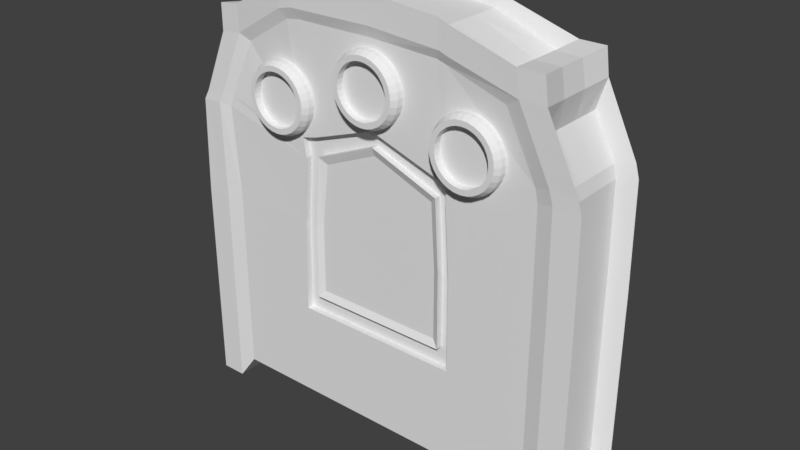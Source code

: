 # Source: ak_door.blend  (saved by Blender 2.78.0; exported with 4.5.12 LTS)
import bpy
from mathutils import Matrix  # noqa: F401  (used for matrix-valued properties, if any)

bpy.ops.wm.read_factory_settings(use_empty=True)
scene = bpy.context.scene
scene.name = 'Scene'

# ---- collections
col_collection_1 = bpy.data.collections.new('Collection 1'); scene.collection.children.link(col_collection_1)

# ---- materials (node trees are filled in below, after node groups)
mat_material_001 = bpy.data.materials.new('Material.001')
mat_material_001.alpha_threshold = 0.0
mat_material_001.use_transparent_shadow = False
mat_material_001.roughness = 0.5
mat_material_002 = bpy.data.materials.new('Material.002')
mat_material_002.alpha_threshold = 0.0
mat_material_002.use_transparent_shadow = False
mat_material_002.roughness = 0.5

# ---- material node trees

# ---- world
world_world = bpy.data.worlds.new('World'); scene.world = world_world
world_world.color = (0.05088, 0.05088, 0.05088)
world_world.use_sun_shadow = False
world_world.sun_shadow_jitter_overblur = 0.0
world_world.cycles.sampling_method = 'MANUAL'

# ---- meshes
me_cylinder = bpy.data.meshes.new('Cylinder')
me_cylinder.from_pydata([(296.6, 14.73, 45.33), (296.6, 5.502, 100.0), (316.1, 12.81, 45.33), (314.3, 3.758, 100.0), (334.8, 7.12, 45.33), (331.3, -1.407, 100.0), (352.1, -2.121, 45.33), (347.0, -9.795, 100.0), (367.3, -14.56, 45.33), (360.8, -21.08, 100.0), (379.7, -29.71, 45.33), (372.0, -34.84, 100.0), (389.0, -47.0, 45.33), (380.4, -50.53, 100.0), (394.7, -65.76, 45.33), (385.6, -67.56, 100.0), (396.6, -85.27, 45.33), (387.3, -85.27, 100.0), (394.7, -104.8, 45.33), (385.6, -103.0, 100.0), (389.0, -123.5, 45.33), (380.4, -120.0, 100.0), (379.7, -140.8, 45.33), (372.0, -135.7, 100.0), (367.3, -156.0, 45.33), (360.8, -149.5, 100.0), (352.1, -168.4, 45.33), (347.0, -160.7, 100.0), (334.8, -177.7, 45.33), (331.3, -169.1, 100.0), (316.1, -183.3, 45.33), (314.3, -174.3, 100.0), (296.6, -185.3, 45.33), (296.6, -176.0, 100.0), (277.1, -183.3, 45.33), (278.9, -174.3, 100.0), (258.3, -177.7, 45.33), (261.8, -169.1, 100.0), (241.0, -168.4, 45.33), (246.1, -160.7, 100.0), (225.9, -156.0, 45.33), (232.4, -149.5, 100.0), (213.4, -140.8, 45.33), (221.1, -135.7, 100.0), (204.2, -123.5, 45.33), (212.7, -120.0, 100.0), (198.5, -104.8, 45.33), (207.5, -103.0, 100.0), (196.6, -85.27, 45.33), (205.8, -85.27, 100.0), (198.5, -65.76, 45.33), (207.5, -67.56, 100.0), (204.2, -47.0, 45.33), (212.7, -50.53, 100.0), (213.4, -29.71, 45.33), (221.1, -34.84, 100.0), (225.9, -14.56, 45.33), (232.4, -21.08, 100.0), (241.0, -2.121, 45.33), (246.1, -9.795, 100.0), (258.3, 7.12, 45.33), (261.8, -1.407, 100.0), (277.1, 12.81, 45.33), (278.9, 3.758, 100.0), (296.6, 14.73, 82.44), (316.1, 12.81, 82.44), (334.8, 7.12, 82.44), (352.1, -2.121, 82.44), (367.3, -14.56, 82.44), (379.7, -29.71, 82.44), (389.0, -47.0, 82.44), (394.7, -65.76, 82.44), (396.6, -85.27, 82.44), (394.7, -104.8, 82.44), (389.0, -123.5, 82.44), (379.7, -140.8, 82.44), (367.3, -156.0, 82.44), (352.1, -168.4, 82.44), (334.8, -177.7, 82.44), (316.1, -183.3, 82.44), (296.6, -185.3, 82.44), (277.1, -183.3, 82.44), (258.3, -177.7, 82.44), (241.0, -168.4, 82.44), (225.9, -156.0, 82.44), (213.4, -140.8, 82.44), (204.2, -123.5, 82.44), (198.5, -104.8, 82.44), (196.6, -85.27, 82.44), (198.5, -65.76, 82.44), (204.2, -47.0, 82.44), (213.4, -29.71, 82.44), (225.9, -14.56, 82.44), (241.0, -2.121, 82.44), (258.3, 7.12, 82.44), (277.1, 12.81, 82.44), (311.4, -10.91, 100.0), (296.6, -9.453, 100.0), (325.6, -15.22, 100.0), (338.7, -22.23, 100.0), (350.2, -31.66, 100.0), (359.6, -43.15, 100.0), (366.6, -56.25, 100.0), (370.9, -70.48, 100.0), (372.4, -85.27, 100.0), (370.9, -100.1, 100.0), (366.6, -114.3, 100.0), (359.6, -127.4, 100.0), (350.2, -138.9, 100.0), (338.7, -148.3, 100.0), (325.6, -155.3, 100.0), (311.4, -159.6, 100.0), (296.6, -161.1, 100.0), (281.8, -159.6, 100.0), (267.6, -155.3, 100.0), (254.5, -148.3, 100.0), (243.0, -138.9, 100.0), (233.5, -127.4, 100.0), (226.5, -114.3, 100.0), (222.2, -100.1, 100.0), (220.8, -85.27, 100.0), (222.2, -70.48, 100.0), (226.5, -56.25, 100.0), (233.5, -43.15, 100.0), (243.0, -31.66, 100.0), (254.5, -22.23, 100.0), (267.6, -15.22, 100.0), (281.8, -10.91, 100.0), (311.4, -10.91, 78.03), (296.6, -9.453, 78.03), (325.6, -15.22, 78.03), (338.7, -22.23, 78.03), (350.2, -31.66, 78.03), (359.6, -43.15, 78.03), (366.6, -56.25, 78.03), (370.9, -70.48, 78.03), (372.4, -85.27, 78.03), (370.9, -100.1, 78.03), (366.6, -114.3, 78.03), (359.6, -127.4, 78.03), (350.2, -138.9, 78.03), (338.7, -148.3, 78.03), (325.6, -155.3, 78.03), (311.4, -159.6, 78.03), (296.6, -161.1, 78.03), (281.8, -159.6, 78.03), (267.6, -155.3, 78.03), (254.5, -148.3, 78.03), (243.0, -138.9, 78.03), (233.5, -127.4, 78.03), (226.5, -114.3, 78.03), (222.2, -100.1, 78.03), (220.8, -85.27, 78.03), (222.2, -70.48, 78.03), (226.5, -56.25, 78.03), (233.5, -43.15, 78.03), (243.0, -31.66, 78.03), (254.5, -22.23, 78.03), (267.6, -15.22, 78.03), (281.8, -10.91, 78.03), (-289.6, 9.816, 45.33), (-289.6, 0.5861, 100.0), (-270.1, 7.895, 45.33), (-271.9, -1.158, 100.0), (-251.3, 2.204, 45.33), (-254.8, -6.323, 100.0), (-234.0, -7.037, 45.33), (-239.1, -14.71, 100.0), (-218.9, -19.47, 45.33), (-225.4, -26.0, 100.0), (-206.4, -34.63, 45.33), (-214.1, -39.75, 100.0), (-197.2, -51.92, 45.33), (-205.7, -55.45, 100.0), (-191.5, -70.67, 45.33), (-200.5, -72.48, 100.0), (-189.6, -90.18, 45.33), (-198.8, -90.18, 100.0), (-191.5, -109.7, 45.33), (-200.5, -107.9, 100.0), (-197.2, -128.5, 45.33), (-205.7, -124.9, 100.0), (-206.4, -145.7, 45.33), (-214.1, -140.6, 100.0), (-218.9, -160.9, 45.33), (-225.4, -154.4, 100.0), (-234.0, -173.3, 45.33), (-239.1, -165.7, 100.0), (-251.3, -182.6, 45.33), (-254.8, -174.0, 100.0), (-270.1, -188.3, 45.33), (-271.9, -179.2, 100.0), (-289.6, -190.2, 45.33), (-289.6, -181.0, 100.0), (-309.1, -188.3, 45.33), (-307.3, -179.2, 100.0), (-327.8, -182.6, 45.33), (-324.3, -174.0, 100.0), (-345.1, -173.3, 45.33), (-340.0, -165.7, 100.0), (-360.3, -160.9, 45.33), (-353.8, -154.4, 100.0), (-372.7, -145.7, 45.33), (-365.0, -140.6, 100.0), (-382.0, -128.5, 45.33), (-373.4, -124.9, 100.0), (-387.7, -109.7, 45.33), (-378.6, -107.9, 100.0), (-389.6, -90.18, 45.33), (-380.3, -90.18, 100.0), (-387.7, -70.67, 45.33), (-378.6, -72.48, 100.0), (-382.0, -51.92, 45.33), (-373.4, -55.45, 100.0), (-372.7, -34.63, 45.33), (-365.0, -39.75, 100.0), (-360.3, -19.47, 45.33), (-353.8, -26.0, 100.0), (-345.1, -7.037, 45.33), (-340.0, -14.71, 100.0), (-327.8, 2.204, 45.33), (-324.3, -6.323, 100.0), (-309.1, 7.895, 45.33), (-307.3, -1.158, 100.0), (-289.6, 9.816, 82.44), (-270.1, 7.895, 82.44), (-251.3, 2.204, 82.44), (-234.0, -7.037, 82.44), (-218.9, -19.47, 82.44), (-206.4, -34.63, 82.44), (-197.2, -51.92, 82.44), (-191.5, -70.67, 82.44), (-189.6, -90.18, 82.44), (-191.5, -109.7, 82.44), (-197.2, -128.5, 82.44), (-206.4, -145.7, 82.44), (-218.9, -160.9, 82.44), (-234.0, -173.3, 82.44), (-251.3, -182.6, 82.44), (-270.1, -188.3, 82.44), (-289.6, -190.2, 82.44), (-309.1, -188.3, 82.44), (-327.8, -182.6, 82.44), (-345.1, -173.3, 82.44), (-360.3, -160.9, 82.44), (-372.7, -145.7, 82.44), (-382.0, -128.5, 82.44), (-387.7, -109.7, 82.44), (-389.6, -90.18, 82.44), (-387.7, -70.67, 82.44), (-382.0, -51.92, 82.44), (-372.7, -34.63, 82.44), (-360.3, -19.47, 82.44), (-345.1, -7.037, 82.44), (-327.8, 2.204, 82.44), (-309.1, 7.895, 82.44), (-274.8, -15.83, 100.0), (-289.6, -14.37, 100.0), (-260.6, -20.14, 100.0), (-247.5, -27.15, 100.0), (-236.0, -36.57, 100.0), (-226.5, -48.06, 100.0), (-219.5, -61.17, 100.0), (-215.2, -75.39, 100.0), (-213.8, -90.18, 100.0), (-215.2, -105.0, 100.0), (-219.5, -119.2, 100.0), (-226.5, -132.3, 100.0), (-236.0, -143.8, 100.0), (-247.5, -153.2, 100.0), (-260.6, -160.2, 100.0), (-274.8, -164.5, 100.0), (-289.6, -166.0, 100.0), (-304.4, -164.5, 100.0), (-318.6, -160.2, 100.0), (-331.7, -153.2, 100.0), (-343.2, -143.8, 100.0), (-352.6, -132.3, 100.0), (-359.6, -119.2, 100.0), (-363.9, -105.0, 100.0), (-365.4, -90.18, 100.0), (-363.9, -75.39, 100.0), (-359.6, -61.17, 100.0), (-352.6, -48.06, 100.0), (-343.2, -36.57, 100.0), (-331.7, -27.15, 100.0), (-318.6, -20.14, 100.0), (-304.4, -15.83, 100.0), (-274.8, -15.83, 78.03), (-289.6, -14.37, 78.03), (-260.6, -20.14, 78.03), (-247.5, -27.15, 78.03), (-236.0, -36.57, 78.03), (-226.5, -48.06, 78.03), (-219.5, -61.17, 78.03), (-215.2, -75.39, 78.03), (-213.8, -90.18, 78.03), (-215.2, -105.0, 78.03), (-219.5, -119.2, 78.03), (-226.5, -132.3, 78.03), (-236.0, -143.8, 78.03), (-247.5, -153.2, 78.03), (-260.6, -160.2, 78.03), (-274.8, -164.5, 78.03), (-289.6, -166.0, 78.03), (-304.4, -164.5, 78.03), (-318.6, -160.2, 78.03), (-331.7, -153.2, 78.03), (-343.2, -143.8, 78.03), (-352.6, -132.3, 78.03), (-359.6, -119.2, 78.03), (-363.9, -105.0, 78.03), (-365.4, -90.18, 78.03), (-363.9, -75.39, 78.03), (-359.6, -61.17, 78.03), (-352.6, -48.06, 78.03), (-343.2, -36.57, 78.03), (-331.7, -27.15, 78.03), (-318.6, -20.14, 78.03), (-304.4, -15.83, 78.03), (0.0, 100.0, 45.33), (9.188e-07, 90.77, 100.0), (19.51, 98.08, 45.33), (17.71, 89.03, 100.0), (38.27, 92.39, 45.33), (34.74, 83.86, 100.0), (55.56, 83.15, 45.33), (50.43, 75.47, 100.0), (70.71, 70.71, 45.33), (64.18, 64.18, 100.0), (83.15, 55.56, 45.33), (75.47, 50.43, 100.0), (92.39, 38.27, 45.33), (83.86, 34.74, 100.0), (98.08, 19.51, 45.33), (89.03, 17.71, 100.0), (100.0, 1.39e-05, 45.33), (90.77, 9.34e-06, 100.0), (98.08, -19.51, 45.33), (89.03, -17.71, 100.0), (92.39, -38.27, 45.33), (83.86, -34.74, 100.0), (83.15, -55.56, 45.33), (75.47, -50.43, 100.0), (70.71, -70.71, 45.33), (64.18, -64.18, 100.0), (55.56, -83.15, 45.33), (50.43, -75.47, 100.0), (38.27, -92.39, 45.33), (34.74, -83.86, 100.0), (19.51, -98.08, 45.33), (17.71, -89.03, 100.0), (-3.258e-05, -100.0, 45.33), (-2.866e-05, -90.77, 100.0), (-19.51, -98.08, 45.33), (-17.71, -89.03, 100.0), (-38.27, -92.39, 45.33), (-34.74, -83.86, 100.0), (-55.56, -83.15, 45.33), (-50.43, -75.47, 100.0), (-70.71, -70.71, 45.33), (-64.18, -64.18, 100.0), (-83.15, -55.56, 45.33), (-75.47, -50.43, 100.0), (-92.39, -38.27, 45.33), (-83.86, -34.74, 100.0), (-98.08, -19.51, 45.33), (-89.03, -17.71, 100.0), (-100.0, 0.0001029, 45.33), (-90.77, 9.013e-05, 100.0), (-98.08, 19.51, 45.33), (-89.03, 17.71, 100.0), (-92.39, 38.27, 45.33), (-83.86, 34.74, 100.0), (-83.15, 55.56, 45.33), (-75.47, 50.43, 100.0), (-70.71, 70.71, 45.33), (-64.18, 64.18, 100.0), (-55.56, 83.15, 45.33), (-50.43, 75.47, 100.0), (-38.27, 92.39, 45.33), (-34.74, 83.86, 100.0), (-19.51, 98.08, 45.33), (-17.71, 89.03, 100.0), (0.0, 100.0, 82.44), (19.51, 98.08, 82.44), (38.27, 92.39, 82.44), (55.56, 83.15, 82.44), (70.71, 70.71, 82.44), (83.15, 55.56, 82.44), (92.39, 38.27, 82.44), (98.08, 19.51, 82.44), (100.0, 7.55e-06, 82.44), (98.08, -19.51, 82.44), (92.39, -38.27, 82.44), (83.15, -55.56, 82.44), (70.71, -70.71, 82.44), (55.56, -83.15, 82.44), (38.27, -92.39, 82.44), (19.51, -98.08, 82.44), (-3.258e-05, -100.0, 82.44), (-19.51, -98.08, 82.44), (-38.27, -92.39, 82.44), (-55.56, -83.15, 82.44), (-70.71, -70.71, 82.44), (-83.15, -55.56, 82.44), (-92.39, -38.27, 82.44), (-98.08, -19.51, 82.44), (-100.0, 9.656e-05, 82.44), (-98.08, 19.51, 82.44), (-92.39, 38.27, 82.44), (-83.15, 55.56, 82.44), (-70.71, 70.71, 82.44), (-55.56, 83.15, 82.44), (-38.27, 92.39, 82.44), (-19.51, 98.08, 82.44), (14.79, 74.36, 100.0), (2.26e-06, 75.81, 100.0), (29.01, 70.04, 100.0), (42.12, 63.04, 100.0), (53.61, 53.61, 100.0), (63.04, 42.12, 100.0), (70.04, 29.01, 100.0), (74.36, 14.79, 100.0), (75.81, 1.251e-05, 100.0), (74.36, -14.79, 100.0), (70.04, -29.01, 100.0), (63.04, -42.12, 100.0), (53.61, -53.61, 100.0), (42.12, -63.04, 100.0), (29.01, -70.04, 100.0), (14.79, -74.36, 100.0), (-2.244e-05, -75.81, 100.0), (-14.79, -74.36, 100.0), (-29.01, -70.04, 100.0), (-42.12, -63.04, 100.0), (-53.61, -53.61, 100.0), (-63.04, -42.12, 100.0), (-70.04, -29.01, 100.0), (-74.36, -14.79, 100.0), (-75.81, 8e-05, 100.0), (-74.36, 14.79, 100.0), (-70.04, 29.01, 100.0), (-63.04, 42.12, 100.0), (-53.61, 53.61, 100.0), (-42.12, 63.04, 100.0), (-29.01, 70.04, 100.0), (-14.79, 74.36, 100.0), (14.79, 74.36, 78.03), (2.26e-06, 75.81, 78.03), (29.01, 70.04, 78.03), (42.12, 63.04, 78.03), (53.61, 53.61, 78.03), (63.04, 42.12, 78.03), (70.04, 29.01, 78.03), (74.36, 14.79, 78.03), (75.81, 1.155e-05, 78.03), (74.36, -14.79, 78.03), (70.04, -29.01, 78.03), (63.04, -42.12, 78.03), (53.61, -53.61, 78.03), (42.12, -63.04, 78.03), (29.01, -70.04, 78.03), (14.79, -74.36, 78.03), (-2.244e-05, -75.81, 78.03), (-14.79, -74.36, 78.03), (-29.01, -70.04, 78.03), (-42.12, -63.04, 78.03), (-53.61, -53.61, 78.03), (-63.04, -42.12, 78.03), (-70.04, -29.01, 78.03), (-74.36, -14.79, 78.03), (-75.81, 7.904e-05, 78.03), (-74.36, 14.79, 78.03), (-70.04, 29.01, 78.03), (-63.04, 42.12, 78.03), (-53.61, 53.61, 78.03), (-42.12, 63.04, 78.03), (-29.01, 70.04, 78.03), (-14.79, 74.36, 78.03), (-550.1, -977.3, 62.62), (-550.1, -977.3, -161.2), (550.1, -977.3, 62.62), (550.1, -977.3, -161.2), (483.6, -977.3, -161.2), (-483.6, -977.3, -161.2), (-427.3, 97.42, -175.3), (378.0, 116.7, -152.4), (-483.6, -977.3, 62.62), (483.6, -977.3, 62.62), (378.0, 116.7, 71.51), (-425.6, 97.42, 48.51), (241.8, -977.3, -161.2), (-4.387e-05, -977.3, -161.2), (-241.8, -977.3, -161.2), (-272.3, 188.5, -161.3), (4.387e-05, 195.5, -161.2), (215.2, 175.7, -159.0), (-241.8, -977.3, 62.62), (4.387e-05, -977.3, 62.62), (241.8, -977.3, 62.62), (215.2, 175.7, 64.85), (-4.387e-05, 195.5, 62.62), (-268.6, 188.5, 62.47), (-550.1, -702.2, 62.62), (-550.1, -427.2, 62.62), (-557.7, -173.8, 60.08), (-560.9, -173.8, -163.7), (-550.1, -427.2, -161.2), (-550.1, -702.2, -161.2), (547.4, -154.2, -161.0), (550.1, -427.2, -161.2), (550.1, -702.2, -161.2), (547.4, -154.2, 62.84), (550.1, -427.2, 62.62), (550.1, -702.2, 62.62), (481.2, -153.9, 62.82), (483.6, -427.2, 62.62), (483.6, -702.2, 62.62), (-504.9, -168.0, 61.2), (-483.6, -427.2, 62.62), (-483.6, -702.2, 62.62), (-508.7, -168.0, -162.6), (-483.6, -427.2, -161.2), (-483.6, -702.2, -161.2), (481.2, -153.9, -161.1), (483.6, -427.2, -161.2), (483.6, -702.2, -161.2), (-226.8, -242.6, -160.9), (-239.0, -428.3, -161.2), (-241.8, -702.2, -161.2), (0.1228, -152.9, -161.2), (0.0, -427.2, -161.2), (-2.193e-05, -702.2, -161.2), (228.8, -239.9, -161.2), (240.5, -428.0, -161.2), (241.8, -702.2, -161.2), (228.8, -239.9, 62.62), (240.5, -428.0, 62.62), (241.8, -702.2, 62.62), (0.2752, -153.0, 62.62), (2.193e-05, -702.2, 62.62), (-224.7, -242.6, 62.94), (-239.0, -428.3, 62.62), (-241.8, -702.2, 62.62), (-200.4, -977.3, -161.2), (-229.9, 194.7, -160.5), (-200.4, -977.3, 62.62), (-226.6, 194.7, 63.25), (-200.4, -702.2, 62.62), (-198.3, -428.0, 62.62), (-180.8, -228.8, 62.86), (-200.4, -702.2, -161.2), (-198.3, -428.0, -161.2), (-182.0, -229.0, -161.0), (210.0, -977.3, -161.2), (193.6, 183.2, -159.9), (210.0, -977.3, 62.62), (193.6, 183.2, 64.01), (210.0, -702.2, 62.62), (208.9, -428.0, 62.62), (197.3, -229.3, 62.62), (210.0, -702.2, -161.2), (208.9, -428.0, -161.2), (197.1, -229.4, -161.2), (-550.1, -649.1, 62.62), (-550.1, -649.1, -161.2), (550.1, -649.1, -161.2), (550.1, -649.1, 62.62), (483.6, -649.1, 62.62), (-483.6, -649.1, 62.62), (-483.6, -649.1, -161.2), (483.6, -649.1, -161.2), (-241.8, -649.1, -161.2), (-1.77e-05, -649.1, -161.2), (241.8, -649.1, -161.2), (241.8, -649.1, 62.62), (1.77e-05, -649.1, 62.62), (-241.8, -649.1, 62.62), (-200.4, -649.1, -161.2), (-200.4, -649.1, 62.62), (210.0, -649.1, -161.2), (210.0, -649.1, 62.62), (-545.9, -147.1, 57.73), (-549.2, -147.1, -166.1), (539.2, -117.7, -160.3), (539.2, -117.7, 63.53), (473.3, -117.2, 63.48), (-495.3, -139.1, 59.2), (-499.2, -139.0, -164.6), (473.3, -117.2, -160.4), (-237.0, -187.7, -160.6), (0.02239, -110.0, -161.2), (228.8, -184.9, -161.2), (228.8, -184.9, 62.62), (0.1354, -110.0, 62.62), (-234.1, -187.7, 63.21), (-187.5, -176.2, 63.06), (-189.9, -176.2, -160.7), (197.1, -176.1, 62.62), (197.1, -176.1, -161.2), (0.7043, -177.8, 53.19), (0.2925, -427.0, 53.19), (190.3, -427.6, 53.19), (178.8, -247.6, 53.19), (-180.3, -427.6, 53.19), (-159.3, -247.3, 53.32), (0.2925, -628.7, 53.19), (-181.9, -628.7, 53.19), (191.3, -628.7, 53.19), (228.8, -184.9, 42.75), (228.8, -239.9, 42.75), (240.5, -428.0, 42.75), (241.8, -649.1, 42.75), (241.8, -702.2, 42.75), (0.0894, -110.0, 42.75), (0.2137, -152.9, 42.75), (1.77e-05, -649.1, 42.75), (2.193e-05, -702.2, 42.75), (-235.6, -187.7, 43.38), (-225.8, -242.6, 43.1), (-239.0, -428.3, 42.75), (-241.8, -649.1, 42.75), (-241.8, -702.2, 42.75), (-200.4, -702.2, 42.75), (-198.3, -428.0, 42.75), (-181.1, -229.0, 43.01), (210.0, -702.2, 42.75), (197.1, -229.4, 42.75), (-200.4, -649.1, 42.75), (-188.8, -176.2, 43.23), (208.9, -428.0, 42.75), (210.0, -649.1, 42.75), (197.1, -176.1, 42.75), (-550.1, -977.3, -86.63), (-550.1, -977.3, -12.0), (550.1, -977.3, -12.0), (550.1, -977.3, -86.63), (370.0, 110.8, -77.06), (370.0, 110.8, -2.442), (-420.3, 89.98, -101.8), (-420.4, 89.98, -27.21), (-483.6, -977.3, -86.63), (-483.6, -977.3, -12.0), (483.6, -977.3, -86.63), (483.6, -977.3, -12.0), (-241.8, -977.3, -86.63), (-241.8, -977.3, -12.0), (-1.462e-05, -977.3, -86.63), (1.462e-05, -977.3, -12.0), (241.8, -977.3, -86.63), (241.8, -977.3, -12.0), (212.2, 173.4, -84.13), (212.2, 173.4, -9.51), (1.462e-05, 195.5, -86.63), (-1.462e-05, 195.5, -12.0), (-271.2, 186.9, -86.9), (-271.4, 186.9, -12.28), (550.1, -702.2, -86.63), (550.1, -702.2, -12.0), (550.1, -427.2, -86.63), (550.1, -427.2, -12.0), (546.5, -154.9, -86.32), (546.5, -154.9, -11.7), (-550.1, -702.2, -12.0), (-550.1, -702.2, -86.63), (-550.1, -427.2, -12.0), (-550.1, -427.2, -86.63), (-558.6, -176.7, -14.89), (-558.4, -176.7, -89.52), (-230.0, 194.1, -85.97), (-230.2, 194.1, -11.34), (-200.4, -977.3, -86.63), (-200.4, -977.3, -12.0), (191.2, 181.4, -85.04), (191.2, 181.4, -10.42), (210.0, -977.3, -86.63), (210.0, -977.3, -12.0), (-550.1, -649.1, -12.0), (-550.1, -649.1, -86.63), (550.1, -649.1, -86.63), (550.1, -649.1, -12.0), (537.3, -119.1, -85.55), (537.3, -119.1, -10.93), (-545.8, -151.0, -17.4), (-545.6, -151.0, -92.03), (-472.9, 8.128, 45.62), (-473.8, 8.128, -178.2), (481.9, 1.169, -155.5), (481.9, 1.169, 68.36), (392.6, 56.84, 70.28), (-424.6, 25.95, 48.4), (-426.3, 25.94, -175.4), (392.6, 56.83, -153.6), (-277.2, 117.5, -161.2), (3.462e-05, 124.7, -161.2), (220.9, 109.1, -159.5), (220.9, 109.1, 64.37), (-3.462e-05, 124.7, 62.62), (-273.2, 117.5, 62.58), (-231.1, 123.9, 63.37), (-234.7, 123.9, -160.4), (197.9, 115.6, 63.64), (197.9, 115.6, -160.2), (476.4, -2.927, -80.43), (476.4, -2.927, -5.802), (-466.2, -0.722, -30.32), (-466.2, -0.7221, -104.9), (-603.1, -1046.0, -8.411), (-603.1, -1046.0, 73.4), (-520.4, 35.12, 55.78), (-520.4, 112.7, 55.78), (-512.6, 100.2, -109.6), (-521.1, 112.7, -189.6), (-603.1, -744.3, -172.0), (-603.1, -1046.0, -172.0), (-530.2, -1046.0, -172.0), (421.6, 151.9, -162.9), (494.5, 151.9, -162.9), (603.0, -744.3, -172.0), (603.0, -1046.0, -172.0), (603.0, -1046.0, -90.22), (483.1, 143.5, 1.682), (494.5, 151.9, 82.53), (603.0, -744.3, 73.4), (603.0, -1046.0, 73.4), (530.1, -1046.0, 73.4), (-456.6, 121.6, 57.17), (530.1, -1046.0, -172.0), (-457.9, 121.6, -188.2), (230.4, 207.1, -169.1), (-530.2, -1046.0, 73.4), (421.6, 151.9, 82.53), (-282.9, 220.1, 72.27), (410.2, 143.5, 1.682), (-448.5, 110.3, -26.3), (-530.2, -1046.0, -8.411), (530.1, -1046.0, -8.411), (530.1, -744.3, 73.4), (-530.2, -744.3, 73.4), (-530.2, -744.3, -172.0), (530.1, -744.3, -172.0), (-286.9, 220.1, -173.0), (-245.4, 230.0, -171.7), (-0.03575, 232.9, -172.0), (207.7, 216.1, -170.1), (230.4, 207.1, 76.31), (207.7, 216.1, 75.3), (-0.03585, 232.9, 73.4), (-241.8, 230.0, 73.64), (-603.1, -744.3, 73.4), (-603.1, -686.1, 73.4), (-603.1, -442.8, 73.4), (-598.8, -167.4, 69.95), (-587.9, -139.1, -178.1), (-602.0, -167.4, -175.4), (-603.1, -442.8, -172.0), (-603.1, -686.1, -172.0), (588.7, -105.2, -170.8), (599.0, -144.3, -171.7), (603.0, -442.8, -172.0), (603.0, -686.1, -172.0), (588.7, -105.2, 74.6), (599.0, -144.3, 73.73), (603.0, -442.8, 73.4), (603.0, -686.1, 73.4), (515.8, -105.2, 74.6), (526.1, -144.3, 73.73), (530.1, -442.8, 73.4), (530.1, -686.1, 73.4), (-526.0, -134.8, 68.15), (-539.3, -164.3, 70.72), (-530.2, -442.8, 73.4), (-530.2, -686.1, 73.4), (-529.8, -134.8, -177.2), (-543.2, -164.3, -174.6), (-530.2, -442.8, -172.0), (-530.2, -686.1, -172.0), (515.8, -105.2, -170.8), (526.1, -144.3, -171.7), (530.1, -442.8, -172.0), (530.1, -686.1, -172.0), (-584.7, -139.1, 67.2), (-521.1, 35.12, -189.6), (503.5, 81.05, -163.7), (503.5, 81.05, 81.77), (430.6, 81.05, 81.77), (-456.6, 44.0, 57.17), (-457.9, 44.0, -188.2), (430.6, 81.05, -163.7), (-603.1, -1046.0, -90.22), (-512.6, 100.2, -27.84), (603.0, -1046.0, -8.411), (483.1, 143.5, -80.13), (410.2, 143.5, -80.13), (-448.5, 110.3, -108.1), (-530.2, -1046.0, -90.22), (530.1, -1046.0, -90.22), (-295.6, 142.5, -172.8), (-0.03576, 155.3, -172.0), (234.4, 132.4, -169.5), (234.4, 132.4, 75.97), (-0.03584, 155.3, 73.4), (-291.0, 142.5, 72.5), (-249.5, 152.3, 73.86), (-253.7, 152.3, -171.5), (210.8, 140.8, 75.03), (210.8, 140.8, -170.4), (493.4, 73.52, -80.99), (493.4, 73.52, 0.8145), (-512.6, 22.54, -27.84), (-512.6, 22.54, -109.6)], [], [(64, 1, 3, 65), (65, 3, 5, 66), (66, 5, 7, 67), (67, 7, 9, 68), (68, 9, 11, 69), (69, 11, 13, 70), (70, 13, 15, 71), (71, 15, 17, 72), (72, 17, 19, 73), (73, 19, 21, 74), (74, 21, 23, 75), (75, 23, 25, 76), (76, 25, 27, 77), (77, 27, 29, 78), (78, 29, 31, 79), (79, 31, 33, 80), (80, 33, 35, 81), (81, 35, 37, 82), (82, 37, 39, 83), (83, 39, 41, 84), (84, 41, 43, 85), (85, 43, 45, 86), (86, 45, 47, 87), (87, 47, 49, 88), (88, 49, 51, 89), (89, 51, 53, 90), (90, 53, 55, 91), (91, 55, 57, 92), (92, 57, 59, 93), (93, 59, 61, 94), (9, 7, 99, 100), (94, 61, 63, 95), (95, 63, 1, 64), (0, 2, 4, 6, 8, 10, 12, 14, 16, 18, 20, 22, 24, 26, 28, 30, 32, 34, 36, 38, 40, 42, 44, 46, 48, 50, 52, 54, 56, 58, 60, 62), (62, 95, 64, 0), (60, 94, 95, 62), (58, 93, 94, 60), (56, 92, 93, 58), (54, 91, 92, 56), (52, 90, 91, 54), (50, 89, 90, 52), (48, 88, 89, 50), (46, 87, 88, 48), (44, 86, 87, 46), (42, 85, 86, 44), (40, 84, 85, 42), (38, 83, 84, 40), (36, 82, 83, 38), (34, 81, 82, 36), (32, 80, 81, 34), (30, 79, 80, 32), (28, 78, 79, 30), (26, 77, 78, 28), (24, 76, 77, 26), (22, 75, 76, 24), (20, 74, 75, 22), (18, 73, 74, 20), (16, 72, 73, 18), (14, 71, 72, 16), (12, 70, 71, 14), (10, 69, 70, 12), (8, 68, 69, 10), (6, 67, 68, 8), (4, 66, 67, 6), (2, 65, 66, 4), (0, 64, 65, 2), (108, 107, 139, 140), (27, 25, 108, 109), (45, 43, 117, 118), (63, 61, 126, 127), (19, 17, 104, 105), (37, 35, 113, 114), (55, 53, 122, 123), (11, 9, 100, 101), (29, 27, 109, 110), (47, 45, 118, 119), (3, 1, 97, 96), (1, 63, 127, 97), (21, 19, 105, 106), (39, 37, 114, 115), (57, 55, 123, 124), (13, 11, 101, 102), (31, 29, 110, 111), (49, 47, 119, 120), (5, 3, 96, 98), (23, 21, 106, 107), (41, 39, 115, 116), (59, 57, 124, 125), (15, 13, 102, 103), (33, 31, 111, 112), (51, 49, 120, 121), (7, 5, 98, 99), (25, 23, 107, 108), (43, 41, 116, 117), (61, 59, 125, 126), (17, 15, 103, 104), (35, 33, 112, 113), (53, 51, 121, 122), (128, 129, 159, 158, 157, 156, 155, 154, 153, 152, 151, 150, 149, 148, 147, 146, 145, 144, 143, 142, 141, 140, 139, 138, 137, 136, 135, 134, 133, 132, 131, 130), (122, 121, 153, 154), (109, 108, 140, 141), (123, 122, 154, 155), (110, 109, 141, 142), (96, 97, 129, 128), (124, 123, 155, 156), (111, 110, 142, 143), (98, 96, 128, 130), (125, 124, 156, 157), (112, 111, 143, 144), (99, 98, 130, 131), (126, 125, 157, 158), (113, 112, 144, 145), (100, 99, 131, 132), (127, 126, 158, 159), (114, 113, 145, 146), (101, 100, 132, 133), (97, 127, 159, 129), (115, 114, 146, 147), (102, 101, 133, 134), (116, 115, 147, 148), (103, 102, 134, 135), (117, 116, 148, 149), (104, 103, 135, 136), (118, 117, 149, 150), (105, 104, 136, 137), (119, 118, 150, 151), (106, 105, 137, 138), (120, 119, 151, 152), (107, 106, 138, 139), (121, 120, 152, 153), (224, 161, 163, 225), (225, 163, 165, 226), (226, 165, 167, 227), (227, 167, 169, 228), (228, 169, 171, 229), (229, 171, 173, 230), (230, 173, 175, 231), (231, 175, 177, 232), (232, 177, 179, 233), (233, 179, 181, 234), (234, 181, 183, 235), (235, 183, 185, 236), (236, 185, 187, 237), (237, 187, 189, 238), (238, 189, 191, 239), (239, 191, 193, 240), (240, 193, 195, 241), (241, 195, 197, 242), (242, 197, 199, 243), (243, 199, 201, 244), (244, 201, 203, 245), (245, 203, 205, 246), (246, 205, 207, 247), (247, 207, 209, 248), (248, 209, 211, 249), (249, 211, 213, 250), (250, 213, 215, 251), (251, 215, 217, 252), (252, 217, 219, 253), (253, 219, 221, 254), (169, 167, 259, 260), (254, 221, 223, 255), (255, 223, 161, 224), (160, 162, 164, 166, 168, 170, 172, 174, 176, 178, 180, 182, 184, 186, 188, 190, 192, 194, 196, 198, 200, 202, 204, 206, 208, 210, 212, 214, 216, 218, 220, 222), (222, 255, 224, 160), (220, 254, 255, 222), (218, 253, 254, 220), (216, 252, 253, 218), (214, 251, 252, 216), (212, 250, 251, 214), (210, 249, 250, 212), (208, 248, 249, 210), (206, 247, 248, 208), (204, 246, 247, 206), (202, 245, 246, 204), (200, 244, 245, 202), (198, 243, 244, 200), (196, 242, 243, 198), (194, 241, 242, 196), (192, 240, 241, 194), (190, 239, 240, 192), (188, 238, 239, 190), (186, 237, 238, 188), (184, 236, 237, 186), (182, 235, 236, 184), (180, 234, 235, 182), (178, 233, 234, 180), (176, 232, 233, 178), (174, 231, 232, 176), (172, 230, 231, 174), (170, 229, 230, 172), (168, 228, 229, 170), (166, 227, 228, 168), (164, 226, 227, 166), (162, 225, 226, 164), (160, 224, 225, 162), (268, 267, 299, 300), (187, 185, 268, 269), (205, 203, 277, 278), (223, 221, 286, 287), (179, 177, 264, 265), (197, 195, 273, 274), (215, 213, 282, 283), (171, 169, 260, 261), (189, 187, 269, 270), (207, 205, 278, 279), (163, 161, 257, 256), (161, 223, 287, 257), (181, 179, 265, 266), (199, 197, 274, 275), (217, 215, 283, 284), (173, 171, 261, 262), (191, 189, 270, 271), (209, 207, 279, 280), (165, 163, 256, 258), (183, 181, 266, 267), (201, 199, 275, 276), (219, 217, 284, 285), (175, 173, 262, 263), (193, 191, 271, 272), (211, 209, 280, 281), (167, 165, 258, 259), (185, 183, 267, 268), (203, 201, 276, 277), (221, 219, 285, 286), (177, 175, 263, 264), (195, 193, 272, 273), (213, 211, 281, 282), (288, 289, 319, 318, 317, 316, 315, 314, 313, 312, 311, 310, 309, 308, 307, 306, 305, 304, 303, 302, 301, 300, 299, 298, 297, 296, 295, 294, 293, 292, 291, 290), (282, 281, 313, 314), (269, 268, 300, 301), (283, 282, 314, 315), (270, 269, 301, 302), (256, 257, 289, 288), (284, 283, 315, 316), (271, 270, 302, 303), (258, 256, 288, 290), (285, 284, 316, 317), (272, 271, 303, 304), (259, 258, 290, 291), (286, 285, 317, 318), (273, 272, 304, 305), (260, 259, 291, 292), (287, 286, 318, 319), (274, 273, 305, 306), (261, 260, 292, 293), (257, 287, 319, 289), (275, 274, 306, 307), (262, 261, 293, 294), (276, 275, 307, 308), (263, 262, 294, 295), (277, 276, 308, 309), (264, 263, 295, 296), (278, 277, 309, 310), (265, 264, 296, 297), (279, 278, 310, 311), (266, 265, 297, 298), (280, 279, 311, 312), (267, 266, 298, 299), (281, 280, 312, 313), (384, 321, 323, 385), (385, 323, 325, 386), (386, 325, 327, 387), (387, 327, 329, 388), (388, 329, 331, 389), (389, 331, 333, 390), (390, 333, 335, 391), (391, 335, 337, 392), (392, 337, 339, 393), (393, 339, 341, 394), (394, 341, 343, 395), (395, 343, 345, 396), (396, 345, 347, 397), (397, 347, 349, 398), (398, 349, 351, 399), (399, 351, 353, 400), (400, 353, 355, 401), (401, 355, 357, 402), (402, 357, 359, 403), (403, 359, 361, 404), (404, 361, 363, 405), (405, 363, 365, 406), (406, 365, 367, 407), (407, 367, 369, 408), (408, 369, 371, 409), (409, 371, 373, 410), (410, 373, 375, 411), (411, 375, 377, 412), (412, 377, 379, 413), (413, 379, 381, 414), (329, 327, 419, 420), (414, 381, 383, 415), (415, 383, 321, 384), (320, 322, 324, 326, 328, 330, 332, 334, 336, 338, 340, 342, 344, 346, 348, 350, 352, 354, 356, 358, 360, 362, 364, 366, 368, 370, 372, 374, 376, 378, 380, 382), (382, 415, 384, 320), (380, 414, 415, 382), (378, 413, 414, 380), (376, 412, 413, 378), (374, 411, 412, 376), (372, 410, 411, 374), (370, 409, 410, 372), (368, 408, 409, 370), (366, 407, 408, 368), (364, 406, 407, 366), (362, 405, 406, 364), (360, 404, 405, 362), (358, 403, 404, 360), (356, 402, 403, 358), (354, 401, 402, 356), (352, 400, 401, 354), (350, 399, 400, 352), (348, 398, 399, 350), (346, 397, 398, 348), (344, 396, 397, 346), (342, 395, 396, 344), (340, 394, 395, 342), (338, 393, 394, 340), (336, 392, 393, 338), (334, 391, 392, 336), (332, 390, 391, 334), (330, 389, 390, 332), (328, 388, 389, 330), (326, 387, 388, 328), (324, 386, 387, 326), (322, 385, 386, 324), (320, 384, 385, 322), (428, 427, 459, 460), (347, 345, 428, 429), (365, 363, 437, 438), (383, 381, 446, 447), (339, 337, 424, 425), (357, 355, 433, 434), (375, 373, 442, 443), (331, 329, 420, 421), (349, 347, 429, 430), (367, 365, 438, 439), (323, 321, 417, 416), (321, 383, 447, 417), (341, 339, 425, 426), (359, 357, 434, 435), (377, 375, 443, 444), (333, 331, 421, 422), (351, 349, 430, 431), (369, 367, 439, 440), (325, 323, 416, 418), (343, 341, 426, 427), (361, 359, 435, 436), (379, 377, 444, 445), (335, 333, 422, 423), (353, 351, 431, 432), (371, 369, 440, 441), (327, 325, 418, 419), (345, 343, 427, 428), (363, 361, 436, 437), (381, 379, 445, 446), (337, 335, 423, 424), (355, 353, 432, 433), (373, 371, 441, 442), (448, 449, 479, 478, 477, 476, 475, 474, 473, 472, 471, 470, 469, 468, 467, 466, 465, 464, 463, 462, 461, 460, 459, 458, 457, 456, 455, 454, 453, 452, 451, 450), (442, 441, 473, 474), (429, 428, 460, 461), (443, 442, 474, 475), (430, 429, 461, 462), (416, 417, 449, 448), (444, 443, 475, 476), (431, 430, 462, 463), (418, 416, 448, 450), (445, 444, 476, 477), (432, 431, 463, 464), (419, 418, 450, 451), (446, 445, 477, 478), (433, 432, 464, 465), (420, 419, 451, 452), (447, 446, 478, 479), (434, 433, 465, 466), (421, 420, 452, 453), (417, 447, 479, 449), (435, 434, 466, 467), (422, 421, 453, 454), (436, 435, 467, 468), (423, 422, 454, 455), (437, 436, 468, 469), (424, 423, 455, 456), (438, 437, 469, 470), (425, 424, 456, 457), (439, 438, 470, 471), (426, 425, 457, 458), (440, 439, 471, 472), (427, 426, 458, 459), (441, 440, 472, 473), (495, 546, 743, 742), (512, 483, 720, 719), (546, 496, 744, 743), (585, 510, 759, 758), (487, 638, 794, 717), (702, 697, 801, 806), (586, 689, 785, 762), (657, 641, 491, 503), (486, 495, 742, 729), (651, 645, 489, 500), (686, 583, 782, 710), (509, 566, 757, 714), (703, 695, 799, 807), (688, 585, 758, 784), (508, 507, 755, 756), (704, 688, 784, 808), (584, 687, 783, 754), (481, 509, 714, 715), (507, 584, 754, 755), (637, 636, 792, 721), (643, 647, 498, 488), (673, 649, 499, 547), (677, 651, 500, 557), (639, 653, 501, 490), (675, 655, 502, 558), (671, 657, 503, 548), (547, 549, 544, 498), (596, 542, 620, 619), (576, 538, 612, 613), (557, 559, 541, 499), (550, 580, 608, 605), (551, 550, 605, 606), (489, 518, 539, 500), (569, 517, 538, 576), (517, 516, 537, 538), (555, 562, 536, 492), (581, 563, 535, 575), (563, 564, 534, 535), (545, 552, 533, 493), (579, 553, 532, 574), (553, 554, 531, 532), (485, 524, 530, 494), (571, 523, 529, 573), (523, 522, 528, 529), (492, 536, 527, 484), (575, 535, 526, 572), (535, 534, 525, 526), (705, 704, 808, 809), (583, 506, 753, 782), (501, 558, 747, 746), (498, 544, 521, 488), (578, 543, 520, 570), (543, 542, 519, 520), (506, 505, 752, 753), (636, 482, 725, 792), (706, 686, 710, 810), (484, 527, 741, 728), (505, 565, 751, 752), (707, 706, 810, 811), (636, 659, 515, 482), (681, 661, 514, 568), (661, 663, 513, 514), (480, 635, 708, 709), (524, 485, 716, 740), (496, 556, 745, 744), (634, 665, 509, 481), (679, 667, 508, 566), (667, 669, 507, 508), (529, 528, 554, 553), (573, 529, 553, 579), (494, 530, 552, 545), (582, 560, 603, 609), (540, 551, 606, 601), (499, 541, 549, 547), (655, 671, 548, 502), (647, 673, 547, 498), (504, 480, 709, 750), (572, 526, 780, 781), (532, 531, 564, 563), (574, 532, 563, 581), (493, 533, 562, 555), (594, 599, 633, 610), (551, 540, 616, 626), (500, 539, 559, 557), (653, 675, 558, 501), (649, 677, 557, 499), (488, 521, 739, 731), (523, 571, 777, 776), (550, 551, 626, 625), (533, 574, 581, 562), (541, 559, 627, 618), (530, 573, 579, 552), (665, 679, 566, 509), (635, 634, 790, 708), (659, 681, 568, 515), (518, 489, 726, 738), (570, 520, 772, 773), (544, 578, 570, 521), (634, 481, 715, 790), (536, 575, 572, 527), (524, 571, 573, 530), (552, 579, 574, 533), (562, 581, 575, 536), (518, 569, 576, 539), (560, 582, 632, 631), (549, 541, 618, 624), (531, 592, 600, 564), (561, 560, 631, 628), (528, 591, 598, 554), (580, 550, 625, 629), (539, 576, 613, 614), (599, 595, 615, 633), (516, 587, 594, 537), (564, 600, 593, 534), (554, 598, 592, 531), (522, 589, 591, 528), (534, 593, 590, 525), (489, 645, 737, 726), (542, 596, 588, 519), (517, 569, 769, 768), (527, 572, 781, 741), (663, 683, 586, 513), (643, 488, 731, 736), (669, 685, 584, 507), (609, 603, 602, 607), (603, 604, 601, 602), (602, 601, 606, 605), (607, 602, 605, 608), (560, 561, 604, 603), (561, 540, 601, 604), (580, 577, 607, 608), (577, 582, 609, 607), (629, 625, 621, 622), (625, 626, 620, 621), (612, 611, 628, 631), (613, 612, 631, 632), (614, 613, 632, 627), (618, 617, 629, 624), (627, 632, 617, 618), (624, 629, 622, 623), (611, 610, 633, 628), (616, 615, 630, 626), (626, 630, 619, 620), (628, 633, 615, 616), (582, 577, 617, 632), (540, 561, 628, 616), (542, 543, 621, 620), (595, 597, 630, 615), (577, 580, 629, 617), (537, 594, 610, 611), (543, 578, 622, 621), (578, 544, 623, 622), (597, 596, 619, 630), (538, 537, 611, 612), (559, 539, 614, 627), (544, 549, 624, 623), (506, 583, 684, 668), (668, 684, 685, 669), (510, 585, 682, 662), (662, 682, 683, 663), (512, 567, 680, 658), (658, 680, 681, 659), (504, 565, 678, 664), (664, 678, 679, 665), (493, 555, 676, 648), (648, 676, 677, 649), (497, 556, 674, 652), (652, 674, 675, 653), (494, 545, 672, 646), (646, 672, 673, 647), (496, 546, 670, 654), (654, 670, 671, 655), (505, 506, 668, 666), (666, 668, 669, 667), (565, 505, 666, 678), (678, 666, 667, 679), (480, 504, 664, 635), (635, 664, 665, 634), (511, 510, 662, 660), (660, 662, 663, 661), (567, 511, 660, 680), (680, 660, 661, 681), (483, 512, 658, 637), (637, 658, 659, 636), (546, 495, 656, 670), (670, 656, 657, 671), (556, 496, 654, 674), (674, 654, 655, 675), (487, 497, 652, 638), (638, 652, 653, 639), (555, 492, 650, 676), (676, 650, 651, 677), (545, 493, 648, 672), (672, 648, 649, 673), (485, 494, 646, 642), (642, 646, 647, 643), (492, 484, 644, 650), (650, 644, 645, 651), (568, 514, 764, 765), (526, 525, 779, 780), (495, 486, 640, 656), (656, 640, 641, 657), (687, 707, 811, 783), (491, 641, 735, 727), (511, 567, 761, 760), (525, 590, 778, 779), (639, 490, 732, 734), (566, 508, 756, 757), (571, 524, 740, 777), (689, 705, 809, 785), (503, 491, 727, 733), (565, 504, 750, 751), (684, 706, 707, 685), (583, 686, 706, 684), (682, 704, 705, 683), (585, 688, 704, 682), (592, 695, 703, 600), (594, 697, 702, 599), (591, 694, 701, 598), (595, 698, 700, 597), (597, 700, 699, 596), (599, 702, 698, 595), (587, 690, 697, 594), (600, 703, 696, 593), (598, 701, 695, 592), (589, 692, 694, 591), (593, 696, 693, 590), (522, 523, 776, 775), (596, 699, 691, 588), (589, 522, 775, 774), (521, 570, 773, 739), (683, 705, 689, 586), (691, 699, 803, 787), (685, 707, 687, 584), (811, 712, 713, 783), (789, 717, 718, 784), (809, 722, 723, 785), (787, 727, 711, 710), (737, 792, 725, 726), (735, 791, 711, 727), (722, 734, 732, 723), (708, 736, 731, 709), (785, 723, 732, 786), (803, 733, 727, 787), (783, 713, 729, 788), (800, 730, 717, 789), (788, 729, 742, 798), (805, 743, 744, 799), (807, 745, 730, 800), (786, 732, 746, 801), (806, 747, 748, 802), (804, 749, 733, 803), (715, 714, 740, 716), (757, 756, 776, 777), (756, 755, 775, 776), (725, 724, 738, 726), (765, 764, 768, 769), (764, 763, 767, 768), (731, 739, 750, 709), (773, 772, 752, 751), (772, 771, 753, 752), (728, 741, 719, 720), (781, 780, 760, 761), (780, 779, 759, 760), (802, 748, 749, 804), (798, 742, 743, 805), (801, 746, 747, 806), (799, 744, 745, 807), (741, 781, 761, 719), (739, 773, 751, 750), (724, 765, 769, 738), (714, 757, 777, 740), (755, 754, 774, 775), (763, 762, 766, 767), (771, 770, 782, 753), (779, 778, 758, 759), (715, 716, 796, 790), (790, 796, 736, 708), (718, 717, 794, 793), (793, 794, 734, 722), (729, 713, 712, 795), (795, 712, 791, 735), (728, 720, 721, 797), (797, 721, 792, 737), (784, 718, 793, 808), (808, 793, 722, 809), (710, 711, 791, 810), (810, 791, 712, 811), (754, 783, 788, 774), (762, 785, 786, 766), (770, 787, 710, 782), (778, 789, 784, 758), (690, 587, 766, 786), (701, 694, 798, 805), (638, 639, 734, 794), (510, 511, 760, 759), (556, 497, 730, 745), (483, 637, 721, 720), (588, 691, 787, 770), (700, 698, 802, 804), (640, 486, 729, 795), (567, 512, 719, 761), (502, 548, 749, 748), (692, 589, 774, 788), (699, 700, 804, 803), (641, 640, 795, 735), (513, 586, 762, 763), (482, 515, 724, 725), (590, 693, 789, 778), (698, 702, 806, 802), (485, 642, 796, 716), (514, 513, 763, 764), (697, 690, 786, 801), (642, 643, 736, 796), (515, 568, 765, 724), (490, 501, 746, 732), (696, 703, 807, 800), (644, 484, 728, 797), (587, 516, 767, 766), (558, 502, 748, 747), (695, 701, 805, 799), (645, 644, 797, 737), (516, 517, 768, 767), (548, 503, 733, 749), (694, 692, 788, 798), (569, 518, 738, 769), (693, 696, 800, 789), (519, 588, 770, 771), (497, 487, 717, 730), (520, 519, 771, 772)])
me_cylinder.polygons.foreach_set('material_index', [0, 0, 0, 0, 0, 0, 0, 0, 0, 0, 0, 0, 0, 0, 0, 0, 0, 0, 0, 0, 0, 0, 0, 0, 0, 0, 0, 0, 0, 0, 0, 0, 0, 0, 0, 0, 0, 0, 0, 0, 0, 0, 0, 0, 0, 0, 0, 0, 0, 0, 0, 0, 0, 0, 0, 0, 0, 0, 0, 0, 0, 0, 0, 0, 0, 0, 0, 0, 0, 0, 0, 0, 0, 0, 0, 0, 0, 0, 0, 0, 0, 0, 0, 0, 0, 0, 0, 0, 0, 0, 0, 0, 0, 0, 0, 0, 0, 0, 0, 0, 0, 0, 0, 0, 0, 0, 0, 0, 0, 0, 0, 0, 0, 0, 0, 0, 0, 0, 0, 0, 0, 0, 0, 0, 0, 0, 0, 0, 0, 0, 0, 0, 0, 0, 0, 0, 0, 0, 0, 0, 0, 0, 0, 0, 0, 0, 0, 0, 0, 0, 0, 0, 0, 0, 0, 0, 0, 0, 0, 0, 0, 0, 0, 0, 0, 0, 0, 0, 0, 0, 0, 0, 0, 0, 0, 0, 0, 0, 0, 0, 0, 0, 0, 0, 0, 0, 0, 0, 0, 0, 0, 0, 0, 0, 0, 0, 0, 0, 0, 0, 0, 0, 0, 0, 0, 0, 0, 0, 0, 0, 0, 0, 0, 0, 0, 0, 0, 0, 0, 0, 0, 0, 0, 0, 0, 0, 0, 0, 0, 0, 0, 0, 0, 0, 0, 0, 0, 0, 0, 0, 0, 0, 0, 0, 0, 0, 0, 0, 0, 0, 0, 0, 0, 0, 0, 0, 0, 0, 0, 0, 0, 0, 0, 0, 0, 0, 0, 0, 0, 0, 0, 0, 0, 0, 0, 0, 0, 0, 0, 0, 0, 0, 0, 0, 0, 0, 0, 0, 0, 0, 0, 0, 0, 0, 0, 0, 0, 0, 0, 0, 0, 0, 0, 0, 0, 0, 0, 0, 0, 0, 0, 0, 0, 0, 0, 0, 0, 0, 0, 0, 0, 0, 0, 0, 0, 0, 0, 0, 0, 0, 0, 0, 0, 0, 0, 0, 0, 0, 0, 0, 0, 0, 0, 0, 0, 0, 0, 0, 0, 0, 0, 0, 0, 0, 0, 0, 0, 0, 0, 0, 0, 0, 0, 0, 0, 0, 0, 0, 0, 0, 0, 0, 0, 0, 0, 0, 0, 0, 0, 0, 0, 0, 0, 0, 0, 0, 0, 0, 0, 0, 1, 1, 1, 1, 1, 1, 1, 1, 1, 1, 1, 1, 1, 1, 1, 1, 1, 1, 1, 1, 1, 1, 1, 1, 1, 1, 1, 1, 1, 1, 1, 1, 1, 1, 1, 1, 1, 1, 1, 1, 1, 1, 1, 1, 1, 1, 1, 1, 1, 1, 1, 1, 1, 1, 1, 1, 1, 1, 1, 1, 1, 1, 1, 1, 1, 1, 1, 1, 1, 1, 1, 1, 1, 1, 1, 1, 1, 1, 1, 1, 1, 1, 1, 1, 1, 1, 1, 1, 1, 1, 1, 1, 1, 1, 1, 1, 1, 1, 1, 1, 1, 1, 1, 1, 1, 1, 1, 1, 1, 1, 1, 1, 1, 1, 1, 1, 1, 1, 1, 1, 1, 1, 1, 1, 1, 1, 1, 1, 1, 1, 1, 1, 1, 1, 1, 1, 1, 1, 1, 1, 1, 1, 1, 1, 1, 1, 1, 1, 1, 1, 1, 1, 1, 1, 1, 1, 1, 1, 1, 1, 1, 1, 1, 1, 1, 1, 1, 1, 1, 1, 1, 1, 1, 1, 1, 1, 1, 1, 1, 1, 1, 1, 1, 1, 1, 1, 1, 1, 1, 1, 1, 1, 1, 1, 1, 1, 1, 1, 1, 1, 1, 1, 1, 1, 1, 1, 1, 1, 1, 1, 1, 1, 1, 1, 1, 1, 1, 1, 1, 1, 1, 1, 1, 1, 1, 1, 1, 1, 1, 1, 1, 1, 1, 1, 1, 1, 1, 1, 1, 1, 1, 1, 1, 1, 1, 1, 1, 1, 1, 1, 1, 1, 1, 1, 1, 1, 1, 1, 1, 1, 1, 1, 1, 1, 1, 1, 1, 1, 1, 1, 1, 1, 1, 1, 1, 1, 1, 1, 1, 1, 1, 1, 1, 1, 1, 1, 1, 1, 1, 1, 1, 1, 1, 1, 1, 1, 1, 1, 1, 1, 1, 1, 1, 1, 1, 1, 1, 1, 1, 1, 1, 1, 1, 1, 1, 1, 1, 1, 1, 1, 1, 1, 1, 1, 1, 1, 1, 1, 1, 1])
_uv = me_cylinder.uv_layers.new(name='UVMap')
_uv.uv.foreach_set('vector', [0.9042, 0.1471, 0.9551, 0.1536, 0.9546, 0.1996, 0.9036, 0.1977, 0.9036, 0.1977, 0.9546, 0.1996, 0.9551, 0.2464, 0.9042, 0.2494, 0.9042, 0.2494, 0.9551, 0.2464, 0.9567, 0.2924, 0.906, 0.3, 0.906, 0.3, 0.9567, 0.2924, 0.9593, 0.3357, 0.9089, 0.3477, 0.9089, 0.3477, 0.9593, 0.3357, 0.9629, 0.3746, 0.9128, 0.3906, 0.6364, 0.6091, 0.6865, 0.625, 0.683, 0.664, 0.6325, 0.652, 0.6325, 0.652, 0.683, 0.664, 0.6803, 0.7072, 0.6296, 0.6996, 0.6296, 0.6996, 0.6803, 0.7072, 0.6787, 0.7532, 0.6279, 0.7503, 0.6279, 0.7503, 0.6787, 0.7532, 0.6782, 0.8, 0.6273, 0.8019, 0.6273, 0.8019, 0.6782, 0.8, 0.6787, 0.846, 0.6279, 0.8525, 0.6279, 0.8525, 0.6787, 0.846, 0.6803, 0.8893, 0.6296, 0.9002, 0.6296, 0.9002, 0.6803, 0.8893, 0.683, 0.9283, 0.6325, 0.9432, 0.6325, 0.9432, 0.683, 0.9283, 0.6865, 0.9615, 0.6364, 0.9798, 0.7332, 0.03799, 0.7832, 0.05395, 0.7797, 0.09288, 0.7293, 0.08088, 0.7293, 0.08088, 0.7797, 0.09288, 0.7771, 0.1361, 0.7264, 0.1286, 0.7264, 0.1286, 0.7771, 0.1361, 0.7755, 0.1821, 0.7246, 0.1792, 0.7246, 0.1792, 0.7755, 0.1821, 0.7749, 0.229, 0.724, 0.2308, 0.724, 0.2308, 0.7749, 0.229, 0.7755, 0.2749, 0.7246, 0.2814, 0.7246, 0.2814, 0.7755, 0.2749, 0.7771, 0.3182, 0.7264, 0.3292, 0.7264, 0.3292, 0.7771, 0.3182, 0.7797, 0.3572, 0.7293, 0.3721, 0.7293, 0.3721, 0.7797, 0.3572, 0.7832, 0.3904, 0.7332, 0.4087, 0.5454, 0.03937, 0.5954, 0.05763, 0.5919, 0.09081, 0.5415, 0.07592, 0.5415, 0.07592, 0.5919, 0.09081, 0.5893, 0.1298, 0.5386, 0.1189, 0.5386, 0.1189, 0.5893, 0.1298, 0.5877, 0.1731, 0.5368, 0.1666, 0.5368, 0.1666, 0.5877, 0.1731, 0.5871, 0.2191, 0.5362, 0.2172, 0.5362, 0.2172, 0.5871, 0.2191, 0.5877, 0.266, 0.5368, 0.2689, 0.5368, 0.2689, 0.5877, 0.266, 0.5893, 0.3119, 0.5386, 0.3195, 0.5386, 0.3195, 0.5893, 0.3119, 0.5919, 0.3552, 0.5415, 0.3672, 0.5415, 0.3672, 0.5919, 0.3552, 0.5954, 0.3941, 0.5454, 0.4101, 0.9128, 0.01987, 0.9629, 0.03813, 0.9593, 0.07131, 0.9089, 0.05642, 0.009556, 0.6927, 0.0283, 0.6494, 0.06461, 0.668, 0.04895, 0.7041, 0.9089, 0.05642, 0.9593, 0.07131, 0.9567, 0.1103, 0.906, 0.09938, 0.906, 0.09938, 0.9567, 0.1103, 0.9551, 0.1536, 0.9042, 0.1471, 0.06004, 0.2141, 0.06004, 0.1821, 0.06656, 0.1508, 0.07935, 0.1212, 0.09791, 0.09467, 0.1215, 0.07207, 0.1493, 0.05431, 0.1802, 0.04208, 0.213, 0.03584, 0.2464, 0.03584, 0.2791, 0.04208, 0.31, 0.05431, 0.3378, 0.07207, 0.3614, 0.09467, 0.38, 0.1212, 0.3928, 0.1508, 0.3993, 0.1821, 0.3993, 0.2141, 0.3928, 0.2454, 0.38, 0.275, 0.3614, 0.3016, 0.3378, 0.3242, 0.31, 0.3419, 0.2791, 0.3542, 0.2464, 0.3604, 0.213, 0.3604, 0.1802, 0.3542, 0.1493, 0.3419, 0.1215, 0.3242, 0.09791, 0.3016, 0.07935, 0.275, 0.06656, 0.2454, 0.8045, 0.1005, 0.906, 0.09938, 0.9042, 0.1471, 0.8027, 0.1482, 0.8074, 0.0575, 0.9089, 0.05642, 0.906, 0.09938, 0.8045, 0.1005, 0.8113, 0.02095, 0.9128, 0.01987, 0.9089, 0.05642, 0.8074, 0.0575, 0.44, 0.3682, 0.5415, 0.3672, 0.5454, 0.4101, 0.4439, 0.4111, 0.4371, 0.3206, 0.5386, 0.3195, 0.5415, 0.3672, 0.44, 0.3682, 0.4353, 0.27, 0.5368, 0.2689, 0.5386, 0.3195, 0.4371, 0.3206, 0.4347, 0.2183, 0.5362, 0.2172, 0.5368, 0.2689, 0.4353, 0.27, 0.4353, 0.1677, 0.5368, 0.1666, 0.5362, 0.2172, 0.4347, 0.2183, 0.4371, 0.12, 0.5386, 0.1189, 0.5368, 0.1666, 0.4353, 0.1677, 0.44, 0.077, 0.5415, 0.07592, 0.5386, 0.1189, 0.4371, 0.12, 0.4439, 0.04045, 0.5454, 0.03937, 0.5415, 0.07592, 0.44, 0.077, 0.6278, 0.371, 0.7293, 0.3721, 0.7332, 0.4087, 0.6316, 0.4076, 0.6249, 0.3281, 0.7264, 0.3292, 0.7293, 0.3721, 0.6278, 0.371, 0.6231, 0.2804, 0.7246, 0.2814, 0.7264, 0.3292, 0.6249, 0.3281, 0.6225, 0.2297, 0.724, 0.2308, 0.7246, 0.2814, 0.6231, 0.2804, 0.6231, 0.1781, 0.7246, 0.1792, 0.724, 0.2308, 0.6225, 0.2297, 0.6249, 0.1275, 0.7264, 0.1286, 0.7246, 0.1792, 0.6231, 0.1781, 0.6278, 0.0798, 0.7293, 0.08088, 0.7264, 0.1286, 0.6249, 0.1275, 0.6316, 0.03691, 0.7332, 0.03799, 0.7293, 0.08088, 0.6278, 0.0798, 0.531, 0.9421, 0.6325, 0.9432, 0.6364, 0.9798, 0.5349, 0.9787, 0.5281, 0.8992, 0.6296, 0.9002, 0.6325, 0.9432, 0.531, 0.9421, 0.5264, 0.8514, 0.6279, 0.8525, 0.6296, 0.9002, 0.5281, 0.8992, 0.5258, 0.8008, 0.6273, 0.8019, 0.6279, 0.8525, 0.5264, 0.8514, 0.5264, 0.7492, 0.6279, 0.7503, 0.6273, 0.8019, 0.5258, 0.8008, 0.5281, 0.6986, 0.6296, 0.6996, 0.6279, 0.7503, 0.5264, 0.7492, 0.531, 0.6509, 0.6325, 0.652, 0.6296, 0.6996, 0.5281, 0.6986, 0.5349, 0.608, 0.6364, 0.6091, 0.6325, 0.652, 0.531, 0.6509, 0.8074, 0.3487, 0.9089, 0.3477, 0.9128, 0.3906, 0.8113, 0.3916, 0.8045, 0.3011, 0.906, 0.3, 0.9089, 0.3477, 0.8074, 0.3487, 0.8027, 0.2505, 0.9042, 0.2494, 0.906, 0.3, 0.8045, 0.3011, 0.8021, 0.1988, 0.9036, 0.1977, 0.9042, 0.2494, 0.8027, 0.2505, 0.8027, 0.1482, 0.9042, 0.1471, 0.9036, 0.1977, 0.8021, 0.1988, 0.918, 0.4861, 0.9198, 0.5223, 0.8597, 0.5223, 0.8579, 0.4861, 0.2242, 1.0, 0.1761, 0.9909, 0.1881, 0.9532, 0.2282, 0.9608, 0.4973, 0.7387, 0.4973, 0.7855, 0.4564, 0.7817, 0.4564, 0.7425, 0.1761, 0.5333, 0.2242, 0.5242, 0.2282, 0.5634, 0.1881, 0.571, 0.05551, 0.9138, 0.0283, 0.8748, 0.06461, 0.8562, 0.08734, 0.8888, 0.4418, 0.9138, 0.4072, 0.9469, 0.3811, 0.9164, 0.41, 0.8888, 0.3665, 0.5513, 0.4072, 0.5773, 0.3811, 0.6078, 0.3471, 0.586, 2.1e-08, 0.7387, 0.009556, 0.6927, 0.04895, 0.7041, 0.04097, 0.7425, 0.2732, 1.0, 0.2242, 1.0, 0.2282, 0.9608, 0.2691, 0.9608, 0.4878, 0.6927, 0.4973, 0.7387, 0.4564, 0.7425, 0.4484, 0.7041, 0.09015, 0.5773, 0.1309, 0.5513, 0.1503, 0.586, 0.1163, 0.6078, 0.1309, 0.5513, 0.1761, 0.5333, 0.1881, 0.571, 0.1503, 0.586, 0.09015, 0.9469, 0.05551, 0.9138, 0.08734, 0.8888, 0.1163, 0.9164, 0.469, 0.8748, 0.4418, 0.9138, 0.41, 0.8888, 0.4327, 0.8562, 0.3212, 0.5333, 0.3665, 0.5513, 0.3471, 0.586, 0.3093, 0.571, 0.0, 0.7855, 2.1e-08, 0.7387, 0.04097, 0.7425, 0.04097, 0.7817, 0.3212, 0.9909, 0.2732, 1.0, 0.2691, 0.9608, 0.3093, 0.9532, 0.469, 0.6494, 0.4878, 0.6927, 0.4484, 0.7041, 0.4327, 0.668, 0.05552, 0.6104, 0.09015, 0.5773, 0.1163, 0.6078, 0.08734, 0.6354, 0.1309, 0.9729, 0.09015, 0.9469, 0.1163, 0.9164, 0.1503, 0.9382, 0.4878, 0.8315, 0.469, 0.8748, 0.4327, 0.8562, 0.4484, 0.8201, 0.2732, 0.5242, 0.3212, 0.5333, 0.3093, 0.571, 0.2691, 0.5634, 0.009556, 0.8315, 0.0, 0.7855, 0.04097, 0.7817, 0.04895, 0.8201, 0.3665, 0.9729, 0.3212, 0.9909, 0.3093, 0.9532, 0.3471, 0.9382, 0.4418, 0.6104, 0.469, 0.6494, 0.4327, 0.668, 0.41, 0.6354, 0.0283, 0.6494, 0.05552, 0.6104, 0.08734, 0.6354, 0.06461, 0.668, 0.1761, 0.9909, 0.1309, 0.9729, 0.1503, 0.9382, 0.1881, 0.9532, 0.4973, 0.7855, 0.4878, 0.8315, 0.4484, 0.8201, 0.4564, 0.7817, 0.2242, 0.5242, 0.2732, 0.5242, 0.2691, 0.5634, 0.2282, 0.5634, 0.0283, 0.8748, 0.009556, 0.8315, 0.04895, 0.8201, 0.06461, 0.8562, 0.4072, 0.9469, 0.3665, 0.9729, 0.3471, 0.9382, 0.3811, 0.9164, 0.4072, 0.5773, 0.4418, 0.6104, 0.41, 0.6354, 0.3811, 0.6078, 0.338, 0.9205, 0.3057, 0.9339, 0.2714, 0.9407, 0.2364, 0.9407, 0.2022, 0.9339, 0.1699, 0.9205, 0.1408, 0.9011, 0.1161, 0.8764, 0.09668, 0.8474, 0.0833, 0.8151, 0.07648, 0.7808, 0.07648, 0.7458, 0.0833, 0.7115, 0.09668, 0.6793, 0.1161, 0.6502, 0.1408, 0.6255, 0.1699, 0.6061, 0.2022, 0.5927, 0.2364, 0.5859, 0.2714, 0.5859, 0.3057, 0.5927, 0.338, 0.6061, 0.367, 0.6255, 0.3917, 0.6502, 0.4112, 0.6793, 0.4245, 0.7115, 0.4314, 0.7458, 0.4314, 0.7808, 0.4245, 0.8151, 0.4112, 0.8474, 0.3917, 0.8764, 0.367, 0.9011, 0.9356, 0.8651, 0.9347, 0.8267, 0.9948, 0.8267, 0.9957, 0.8651, 0.9155, 0.4536, 0.918, 0.4861, 0.8579, 0.4861, 0.8554, 0.4536, 0.9373, 0.9012, 0.9356, 0.8651, 0.9957, 0.8651, 0.9974, 0.9012, 0.9122, 0.4259, 0.9155, 0.4536, 0.8554, 0.4536, 0.8521, 0.4259, 0.842, 0.8263, 0.842, 0.8654, 0.7819, 0.8654, 0.7819, 0.8263, 0.9399, 0.9338, 0.9373, 0.9012, 0.9974, 0.9012, 1.0, 0.9338, 0.8622, 0.7868, 0.8647, 0.7543, 0.9248, 0.7543, 0.9223, 0.7868, 0.8411, 0.7879, 0.842, 0.8263, 0.7819, 0.8263, 0.781, 0.7879, 0.8367, 0.9725, 0.8335, 1.0, 0.7734, 1.0, 0.7766, 0.9725, 0.8604, 0.823, 0.8622, 0.7868, 0.9223, 0.7868, 0.9205, 0.823, 0.8393, 0.7517, 0.8411, 0.7879, 0.781, 0.7879, 0.7792, 0.7517, 0.8393, 0.9399, 0.8367, 0.9725, 0.7766, 0.9725, 0.7792, 0.9399, 0.8595, 0.8614, 0.8604, 0.823, 0.9205, 0.823, 0.9196, 0.8614, 0.8367, 0.7192, 0.8393, 0.7517, 0.7792, 0.7517, 0.7766, 0.7192, 0.8411, 0.9038, 0.8393, 0.9399, 0.7792, 0.9399, 0.781, 0.9038, 0.8595, 0.9005, 0.8595, 0.8614, 0.9196, 0.8614, 0.9196, 0.9005, 0.8335, 0.6915, 0.8367, 0.7192, 0.7766, 0.7192, 0.7734, 0.6915, 0.842, 0.8654, 0.8411, 0.9038, 0.781, 0.9038, 0.7819, 0.8654, 0.8604, 0.9389, 0.8595, 0.9005, 0.9196, 0.9005, 0.9205, 0.9389, 0.9155, 0.7069, 0.9122, 0.7346, 0.8521, 0.7346, 0.8554, 0.7069, 0.8622, 0.9751, 0.8604, 0.9389, 0.9205, 0.9389, 0.9223, 0.9751, 0.918, 0.6744, 0.9155, 0.7069, 0.8554, 0.7069, 0.8579, 0.6744, 0.8647, 1.008, 0.8622, 0.9751, 0.9223, 0.9751, 0.9248, 1.008, 0.9198, 0.6382, 0.918, 0.6744, 0.8579, 0.6744, 0.8597, 0.6382, 0.9373, 0.713, 0.9399, 0.6805, 1.0, 0.6805, 0.9974, 0.713, 0.9207, 0.5998, 0.9198, 0.6382, 0.8597, 0.6382, 0.8606, 0.5998, 0.9356, 0.7492, 0.9373, 0.713, 0.9974, 0.713, 0.9957, 0.7492, 0.9207, 0.5607, 0.9207, 0.5998, 0.8606, 0.5998, 0.8606, 0.5607, 0.9347, 0.7875, 0.9356, 0.7492, 0.9957, 0.7492, 0.9948, 0.7875, 0.9198, 0.5223, 0.9207, 0.5607, 0.8606, 0.5607, 0.8597, 0.5223, 0.9347, 0.8267, 0.9347, 0.7875, 0.9948, 0.7875, 0.9948, 0.8267, 0.9042, 0.1471, 0.9551, 0.1536, 0.9546, 0.1996, 0.9036, 0.1977, 0.9036, 0.1977, 0.9546, 0.1996, 0.9551, 0.2464, 0.9042, 0.2494, 0.9042, 0.2494, 0.9551, 0.2464, 0.9567, 0.2924, 0.906, 0.3, 0.906, 0.3, 0.9567, 0.2924, 0.9593, 0.3357, 0.9089, 0.3477, 0.9089, 0.3477, 0.9593, 0.3357, 0.9629, 0.3746, 0.9128, 0.3906, 0.6364, 0.6091, 0.6865, 0.625, 0.683, 0.664, 0.6325, 0.652, 0.6325, 0.652, 0.683, 0.664, 0.6803, 0.7072, 0.6296, 0.6996, 0.6296, 0.6996, 0.6803, 0.7072, 0.6787, 0.7532, 0.6279, 0.7503, 0.6279, 0.7503, 0.6787, 0.7532, 0.6782, 0.8, 0.6273, 0.8019, 0.6273, 0.8019, 0.6782, 0.8, 0.6787, 0.846, 0.6279, 0.8525, 0.6279, 0.8525, 0.6787, 0.846, 0.6803, 0.8893, 0.6296, 0.9002, 0.6296, 0.9002, 0.6803, 0.8893, 0.683, 0.9283, 0.6325, 0.9432, 0.6325, 0.9432, 0.683, 0.9283, 0.6865, 0.9615, 0.6364, 0.9798, 0.7332, 0.03799, 0.7832, 0.05395, 0.7797, 0.09288, 0.7293, 0.08088, 0.7293, 0.08088, 0.7797, 0.09288, 0.7771, 0.1361, 0.7264, 0.1286, 0.7264, 0.1286, 0.7771, 0.1361, 0.7755, 0.1821, 0.7246, 0.1792, 0.7246, 0.1792, 0.7755, 0.1821, 0.7749, 0.229, 0.724, 0.2308, 0.724, 0.2308, 0.7749, 0.229, 0.7755, 0.2749, 0.7246, 0.2814, 0.7246, 0.2814, 0.7755, 0.2749, 0.7771, 0.3182, 0.7264, 0.3292, 0.7264, 0.3292, 0.7771, 0.3182, 0.7797, 0.3572, 0.7293, 0.3721, 0.7293, 0.3721, 0.7797, 0.3572, 0.7832, 0.3904, 0.7332, 0.4087, 0.5454, 0.03937, 0.5954, 0.05763, 0.5919, 0.09081, 0.5415, 0.07592, 0.5415, 0.07592, 0.5919, 0.09081, 0.5893, 0.1298, 0.5386, 0.1189, 0.5386, 0.1189, 0.5893, 0.1298, 0.5877, 0.1731, 0.5368, 0.1666, 0.5368, 0.1666, 0.5877, 0.1731, 0.5871, 0.2191, 0.5362, 0.2172, 0.5362, 0.2172, 0.5871, 0.2191, 0.5877, 0.266, 0.5368, 0.2689, 0.5368, 0.2689, 0.5877, 0.266, 0.5893, 0.3119, 0.5386, 0.3195, 0.5386, 0.3195, 0.5893, 0.3119, 0.5919, 0.3552, 0.5415, 0.3672, 0.5415, 0.3672, 0.5919, 0.3552, 0.5954, 0.3941, 0.5454, 0.4101, 0.9128, 0.01987, 0.9629, 0.03813, 0.9593, 0.07131, 0.9089, 0.05642, 0.009556, 0.6927, 0.0283, 0.6494, 0.06461, 0.668, 0.04895, 0.7041, 0.9089, 0.05642, 0.9593, 0.07131, 0.9567, 0.1103, 0.906, 0.09938, 0.906, 0.09938, 0.9567, 0.1103, 0.9551, 0.1536, 0.9042, 0.1471, 0.06004, 0.2141, 0.06004, 0.1821, 0.06656, 0.1508, 0.07935, 0.1212, 0.09791, 0.09467, 0.1215, 0.07207, 0.1493, 0.05431, 0.1802, 0.04208, 0.213, 0.03584, 0.2464, 0.03584, 0.2791, 0.04208, 0.31, 0.05431, 0.3378, 0.07207, 0.3614, 0.09467, 0.38, 0.1212, 0.3928, 0.1508, 0.3993, 0.1821, 0.3993, 0.2141, 0.3928, 0.2454, 0.38, 0.275, 0.3614, 0.3016, 0.3378, 0.3242, 0.31, 0.3419, 0.2791, 0.3542, 0.2464, 0.3604, 0.213, 0.3604, 0.1802, 0.3542, 0.1493, 0.3419, 0.1215, 0.3242, 0.09791, 0.3016, 0.07935, 0.275, 0.06656, 0.2454, 0.8045, 0.1005, 0.906, 0.09938, 0.9042, 0.1471, 0.8027, 0.1482, 0.8074, 0.0575, 0.9089, 0.05642, 0.906, 0.09938, 0.8045, 0.1005, 0.8113, 0.02095, 0.9128, 0.01987, 0.9089, 0.05642, 0.8074, 0.0575, 0.44, 0.3682, 0.5415, 0.3672, 0.5454, 0.4101, 0.4439, 0.4111, 0.4371, 0.3206, 0.5386, 0.3195, 0.5415, 0.3672, 0.44, 0.3682, 0.4353, 0.27, 0.5368, 0.2689, 0.5386, 0.3195, 0.4371, 0.3206, 0.4347, 0.2183, 0.5362, 0.2172, 0.5368, 0.2689, 0.4353, 0.27, 0.4353, 0.1677, 0.5368, 0.1666, 0.5362, 0.2172, 0.4347, 0.2183, 0.4371, 0.12, 0.5386, 0.1189, 0.5368, 0.1666, 0.4353, 0.1677, 0.44, 0.077, 0.5415, 0.07592, 0.5386, 0.1189, 0.4371, 0.12, 0.4439, 0.04045, 0.5454, 0.03937, 0.5415, 0.07592, 0.44, 0.077, 0.6278, 0.371, 0.7293, 0.3721, 0.7332, 0.4087, 0.6316, 0.4076, 0.6249, 0.3281, 0.7264, 0.3292, 0.7293, 0.3721, 0.6278, 0.371, 0.6231, 0.2804, 0.7246, 0.2814, 0.7264, 0.3292, 0.6249, 0.3281, 0.6225, 0.2297, 0.724, 0.2308, 0.7246, 0.2814, 0.6231, 0.2804, 0.6231, 0.1781, 0.7246, 0.1792, 0.724, 0.2308, 0.6225, 0.2297, 0.6249, 0.1275, 0.7264, 0.1286, 0.7246, 0.1792, 0.6231, 0.1781, 0.6278, 0.0798, 0.7293, 0.08088, 0.7264, 0.1286, 0.6249, 0.1275, 0.6316, 0.03691, 0.7332, 0.03799, 0.7293, 0.08088, 0.6278, 0.0798, 0.531, 0.9421, 0.6325, 0.9432, 0.6364, 0.9798, 0.5349, 0.9787, 0.5281, 0.8992, 0.6296, 0.9002, 0.6325, 0.9432, 0.531, 0.9421, 0.5264, 0.8514, 0.6279, 0.8525, 0.6296, 0.9002, 0.5281, 0.8992, 0.5258, 0.8008, 0.6273, 0.8019, 0.6279, 0.8525, 0.5264, 0.8514, 0.5264, 0.7492, 0.6279, 0.7503, 0.6273, 0.8019, 0.5258, 0.8008, 0.5281, 0.6986, 0.6296, 0.6996, 0.6279, 0.7503, 0.5264, 0.7492, 0.531, 0.6509, 0.6325, 0.652, 0.6296, 0.6996, 0.5281, 0.6986, 0.5349, 0.608, 0.6364, 0.6091, 0.6325, 0.652, 0.531, 0.6509, 0.8074, 0.3487, 0.9089, 0.3477, 0.9128, 0.3906, 0.8113, 0.3916, 0.8045, 0.3011, 0.906, 0.3, 0.9089, 0.3477, 0.8074, 0.3487, 0.8027, 0.2505, 0.9042, 0.2494, 0.906, 0.3, 0.8045, 0.3011, 0.8021, 0.1988, 0.9036, 0.1977, 0.9042, 0.2494, 0.8027, 0.2505, 0.8027, 0.1482, 0.9042, 0.1471, 0.9036, 0.1977, 0.8021, 0.1988, 0.918, 0.4861, 0.9198, 0.5223, 0.8597, 0.5223, 0.8579, 0.4861, 0.2242, 1.0, 0.1761, 0.9909, 0.1881, 0.9532, 0.2282, 0.9608, 0.4973, 0.7387, 0.4973, 0.7855, 0.4564, 0.7817, 0.4564, 0.7425, 0.1761, 0.5333, 0.2242, 0.5242, 0.2282, 0.5634, 0.1881, 0.571, 0.05551, 0.9138, 0.0283, 0.8748, 0.06461, 0.8562, 0.08734, 0.8888, 0.4418, 0.9138, 0.4072, 0.9469, 0.3811, 0.9164, 0.41, 0.8888, 0.3665, 0.5513, 0.4072, 0.5773, 0.3811, 0.6078, 0.3471, 0.586, 2.1e-08, 0.7387, 0.009556, 0.6927, 0.04895, 0.7041, 0.04097, 0.7425, 0.2732, 1.0, 0.2242, 1.0, 0.2282, 0.9608, 0.2691, 0.9608, 0.4878, 0.6927, 0.4973, 0.7387, 0.4564, 0.7425, 0.4484, 0.7041, 0.09015, 0.5773, 0.1309, 0.5513, 0.1503, 0.586, 0.1163, 0.6078, 0.1309, 0.5513, 0.1761, 0.5333, 0.1881, 0.571, 0.1503, 0.586, 0.09015, 0.9469, 0.05551, 0.9138, 0.08734, 0.8888, 0.1163, 0.9164, 0.469, 0.8748, 0.4418, 0.9138, 0.41, 0.8888, 0.4327, 0.8562, 0.3212, 0.5333, 0.3665, 0.5513, 0.3471, 0.586, 0.3093, 0.571, 0.0, 0.7855, 2.1e-08, 0.7387, 0.04097, 0.7425, 0.04097, 0.7817, 0.3212, 0.9909, 0.2732, 1.0, 0.2691, 0.9608, 0.3093, 0.9532, 0.469, 0.6494, 0.4878, 0.6927, 0.4484, 0.7041, 0.4327, 0.668, 0.05552, 0.6104, 0.09015, 0.5773, 0.1163, 0.6078, 0.08734, 0.6354, 0.1309, 0.9729, 0.09015, 0.9469, 0.1163, 0.9164, 0.1503, 0.9382, 0.4878, 0.8315, 0.469, 0.8748, 0.4327, 0.8562, 0.4484, 0.8201, 0.2732, 0.5242, 0.3212, 0.5333, 0.3093, 0.571, 0.2691, 0.5634, 0.009556, 0.8315, 0.0, 0.7855, 0.04097, 0.7817, 0.04895, 0.8201, 0.3665, 0.9729, 0.3212, 0.9909, 0.3093, 0.9532, 0.3471, 0.9382, 0.4418, 0.6104, 0.469, 0.6494, 0.4327, 0.668, 0.41, 0.6354, 0.0283, 0.6494, 0.05552, 0.6104, 0.08734, 0.6354, 0.06461, 0.668, 0.1761, 0.9909, 0.1309, 0.9729, 0.1503, 0.9382, 0.1881, 0.9532, 0.4973, 0.7855, 0.4878, 0.8315, 0.4484, 0.8201, 0.4564, 0.7817, 0.2242, 0.5242, 0.2732, 0.5242, 0.2691, 0.5634, 0.2282, 0.5634, 0.0283, 0.8748, 0.009556, 0.8315, 0.04895, 0.8201, 0.06461, 0.8562, 0.4072, 0.9469, 0.3665, 0.9729, 0.3471, 0.9382, 0.3811, 0.9164, 0.4072, 0.5773, 0.4418, 0.6104, 0.41, 0.6354, 0.3811, 0.6078, 0.338, 0.9205, 0.3057, 0.9339, 0.2714, 0.9407, 0.2364, 0.9407, 0.2022, 0.9339, 0.1699, 0.9205, 0.1408, 0.9011, 0.1161, 0.8764, 0.09668, 0.8474, 0.0833, 0.8151, 0.07648, 0.7808, 0.07648, 0.7458, 0.0833, 0.7115, 0.09668, 0.6793, 0.1161, 0.6502, 0.1408, 0.6255, 0.1699, 0.6061, 0.2022, 0.5927, 0.2364, 0.5859, 0.2714, 0.5859, 0.3057, 0.5927, 0.338, 0.6061, 0.367, 0.6255, 0.3917, 0.6502, 0.4112, 0.6793, 0.4245, 0.7115, 0.4314, 0.7458, 0.4314, 0.7808, 0.4245, 0.8151, 0.4112, 0.8474, 0.3917, 0.8764, 0.367, 0.9011, 0.9356, 0.8651, 0.9347, 0.8267, 0.9948, 0.8267, 0.9957, 0.8651, 0.9155, 0.4536, 0.918, 0.4861, 0.8579, 0.4861, 0.8554, 0.4536, 0.9373, 0.9012, 0.9356, 0.8651, 0.9957, 0.8651, 0.9974, 0.9012, 0.9122, 0.4259, 0.9155, 0.4536, 0.8554, 0.4536, 0.8521, 0.4259, 0.842, 0.8263, 0.842, 0.8654, 0.7819, 0.8654, 0.7819, 0.8263, 0.9399, 0.9338, 0.9373, 0.9012, 0.9974, 0.9012, 1.0, 0.9338, 0.8622, 0.7868, 0.8647, 0.7543, 0.9248, 0.7543, 0.9223, 0.7868, 0.8411, 0.7879, 0.842, 0.8263, 0.7819, 0.8263, 0.781, 0.7879, 0.8367, 0.9725, 0.8335, 1.0, 0.7734, 1.0, 0.7766, 0.9725, 0.8604, 0.823, 0.8622, 0.7868, 0.9223, 0.7868, 0.9205, 0.823, 0.8393, 0.7517, 0.8411, 0.7879, 0.781, 0.7879, 0.7792, 0.7517, 0.8393, 0.9399, 0.8367, 0.9725, 0.7766, 0.9725, 0.7792, 0.9399, 0.8595, 0.8614, 0.8604, 0.823, 0.9205, 0.823, 0.9196, 0.8614, 0.8367, 0.7192, 0.8393, 0.7517, 0.7792, 0.7517, 0.7766, 0.7192, 0.8411, 0.9038, 0.8393, 0.9399, 0.7792, 0.9399, 0.781, 0.9038, 0.8595, 0.9005, 0.8595, 0.8614, 0.9196, 0.8614, 0.9196, 0.9005, 0.8335, 0.6915, 0.8367, 0.7192, 0.7766, 0.7192, 0.7734, 0.6915, 0.842, 0.8654, 0.8411, 0.9038, 0.781, 0.9038, 0.7819, 0.8654, 0.8604, 0.9389, 0.8595, 0.9005, 0.9196, 0.9005, 0.9205, 0.9389, 0.9155, 0.7069, 0.9122, 0.7346, 0.8521, 0.7346, 0.8554, 0.7069, 0.8622, 0.9751, 0.8604, 0.9389, 0.9205, 0.9389, 0.9223, 0.9751, 0.918, 0.6744, 0.9155, 0.7069, 0.8554, 0.7069, 0.8579, 0.6744, 0.8647, 1.008, 0.8622, 0.9751, 0.9223, 0.9751, 0.9248, 1.008, 0.9198, 0.6382, 0.918, 0.6744, 0.8579, 0.6744, 0.8597, 0.6382, 0.9373, 0.713, 0.9399, 0.6805, 1.0, 0.6805, 0.9974, 0.713, 0.9207, 0.5998, 0.9198, 0.6382, 0.8597, 0.6382, 0.8606, 0.5998, 0.9356, 0.7492, 0.9373, 0.713, 0.9974, 0.713, 0.9957, 0.7492, 0.9207, 0.5607, 0.9207, 0.5998, 0.8606, 0.5998, 0.8606, 0.5607, 0.9347, 0.7875, 0.9356, 0.7492, 0.9957, 0.7492, 0.9948, 0.7875, 0.9198, 0.5223, 0.9207, 0.5607, 0.8606, 0.5607, 0.8597, 0.5223, 0.9347, 0.8267, 0.9347, 0.7875, 0.9948, 0.7875, 0.9948, 0.8267, 0.9042, 0.1471, 0.9551, 0.1536, 0.9546, 0.1996, 0.9036, 0.1977, 0.9036, 0.1977, 0.9546, 0.1996, 0.9551, 0.2464, 0.9042, 0.2494, 0.9042, 0.2494, 0.9551, 0.2464, 0.9567, 0.2924, 0.906, 0.3, 0.906, 0.3, 0.9567, 0.2924, 0.9593, 0.3357, 0.9089, 0.3477, 0.9089, 0.3477, 0.9593, 0.3357, 0.9629, 0.3746, 0.9128, 0.3906, 0.6364, 0.6091, 0.6865, 0.625, 0.683, 0.664, 0.6325, 0.652, 0.6325, 0.652, 0.683, 0.664, 0.6803, 0.7072, 0.6296, 0.6996, 0.6296, 0.6996, 0.6803, 0.7072, 0.6787, 0.7532, 0.6279, 0.7503, 0.6279, 0.7503, 0.6787, 0.7532, 0.6782, 0.8, 0.6273, 0.8019, 0.6273, 0.8019, 0.6782, 0.8, 0.6787, 0.846, 0.6279, 0.8525, 0.6279, 0.8525, 0.6787, 0.846, 0.6803, 0.8893, 0.6296, 0.9002, 0.6296, 0.9002, 0.6803, 0.8893, 0.683, 0.9283, 0.6325, 0.9432, 0.6325, 0.9432, 0.683, 0.9283, 0.6865, 0.9615, 0.6364, 0.9798, 0.7332, 0.03799, 0.7832, 0.05395, 0.7797, 0.09288, 0.7293, 0.08088, 0.7293, 0.08088, 0.7797, 0.09288, 0.7771, 0.1361, 0.7264, 0.1286, 0.7264, 0.1286, 0.7771, 0.1361, 0.7755, 0.1821, 0.7246, 0.1792, 0.7246, 0.1792, 0.7755, 0.1821, 0.7749, 0.229, 0.724, 0.2308, 0.724, 0.2308, 0.7749, 0.229, 0.7755, 0.2749, 0.7246, 0.2814, 0.7246, 0.2814, 0.7755, 0.2749, 0.7771, 0.3182, 0.7264, 0.3292, 0.7264, 0.3292, 0.7771, 0.3182, 0.7797, 0.3572, 0.7293, 0.3721, 0.7293, 0.3721, 0.7797, 0.3572, 0.7832, 0.3904, 0.7332, 0.4087, 0.5454, 0.03937, 0.5954, 0.05763, 0.5919, 0.09081, 0.5415, 0.07592, 0.5415, 0.07592, 0.5919, 0.09081, 0.5893, 0.1298, 0.5386, 0.1189, 0.5386, 0.1189, 0.5893, 0.1298, 0.5877, 0.1731, 0.5368, 0.1666, 0.5368, 0.1666, 0.5877, 0.1731, 0.5871, 0.2191, 0.5362, 0.2172, 0.5362, 0.2172, 0.5871, 0.2191, 0.5877, 0.266, 0.5368, 0.2689, 0.5368, 0.2689, 0.5877, 0.266, 0.5893, 0.3119, 0.5386, 0.3195, 0.5386, 0.3195, 0.5893, 0.3119, 0.5919, 0.3552, 0.5415, 0.3672, 0.5415, 0.3672, 0.5919, 0.3552, 0.5954, 0.3941, 0.5454, 0.4101, 0.9128, 0.01987, 0.9629, 0.03813, 0.9593, 0.07131, 0.9089, 0.05642, 0.009556, 0.6927, 0.0283, 0.6494, 0.06461, 0.668, 0.04895, 0.7041, 0.9089, 0.05642, 0.9593, 0.07131, 0.9567, 0.1103, 0.906, 0.09938, 0.906, 0.09938, 0.9567, 0.1103, 0.9551, 0.1536, 0.9042, 0.1471, 0.06004, 0.2141, 0.06004, 0.1821, 0.06656, 0.1508, 0.07935, 0.1212, 0.09791, 0.09467, 0.1215, 0.07207, 0.1493, 0.05431, 0.1802, 0.04208, 0.213, 0.03584, 0.2464, 0.03584, 0.2791, 0.04208, 0.31, 0.05431, 0.3378, 0.07207, 0.3614, 0.09467, 0.38, 0.1212, 0.3928, 0.1508, 0.3993, 0.1821, 0.3993, 0.2141, 0.3928, 0.2454, 0.38, 0.275, 0.3614, 0.3016, 0.3378, 0.3242, 0.31, 0.3419, 0.2791, 0.3542, 0.2464, 0.3604, 0.213, 0.3604, 0.1802, 0.3542, 0.1493, 0.3419, 0.1215, 0.3242, 0.09791, 0.3016, 0.07935, 0.275, 0.06656, 0.2454, 0.8045, 0.1005, 0.906, 0.09938, 0.9042, 0.1471, 0.8027, 0.1482, 0.8074, 0.0575, 0.9089, 0.05642, 0.906, 0.09938, 0.8045, 0.1005, 0.8113, 0.02095, 0.9128, 0.01987, 0.9089, 0.05642, 0.8074, 0.0575, 0.44, 0.3682, 0.5415, 0.3672, 0.5454, 0.4101, 0.4439, 0.4111, 0.4371, 0.3206, 0.5386, 0.3195, 0.5415, 0.3672, 0.44, 0.3682, 0.4353, 0.27, 0.5368, 0.2689, 0.5386, 0.3195, 0.4371, 0.3206, 0.4347, 0.2183, 0.5362, 0.2172, 0.5368, 0.2689, 0.4353, 0.27, 0.4353, 0.1677, 0.5368, 0.1666, 0.5362, 0.2172, 0.4347, 0.2183, 0.4371, 0.12, 0.5386, 0.1189, 0.5368, 0.1666, 0.4353, 0.1677, 0.44, 0.077, 0.5415, 0.07592, 0.5386, 0.1189, 0.4371, 0.12, 0.4439, 0.04045, 0.5454, 0.03937, 0.5415, 0.07592, 0.44, 0.077, 0.6278, 0.371, 0.7293, 0.3721, 0.7332, 0.4087, 0.6316, 0.4076, 0.6249, 0.3281, 0.7264, 0.3292, 0.7293, 0.3721, 0.6278, 0.371, 0.6231, 0.2804, 0.7246, 0.2814, 0.7264, 0.3292, 0.6249, 0.3281, 0.6225, 0.2297, 0.724, 0.2308, 0.7246, 0.2814, 0.6231, 0.2804, 0.6231, 0.1781, 0.7246, 0.1792, 0.724, 0.2308, 0.6225, 0.2297, 0.6249, 0.1275, 0.7264, 0.1286, 0.7246, 0.1792, 0.6231, 0.1781, 0.6278, 0.0798, 0.7293, 0.08088, 0.7264, 0.1286, 0.6249, 0.1275, 0.6316, 0.03691, 0.7332, 0.03799, 0.7293, 0.08088, 0.6278, 0.0798, 0.531, 0.9421, 0.6325, 0.9432, 0.6364, 0.9798, 0.5349, 0.9787, 0.5281, 0.8992, 0.6296, 0.9002, 0.6325, 0.9432, 0.531, 0.9421, 0.5264, 0.8514, 0.6279, 0.8525, 0.6296, 0.9002, 0.5281, 0.8992, 0.5258, 0.8008, 0.6273, 0.8019, 0.6279, 0.8525, 0.5264, 0.8514, 0.5264, 0.7492, 0.6279, 0.7503, 0.6273, 0.8019, 0.5258, 0.8008, 0.5281, 0.6986, 0.6296, 0.6996, 0.6279, 0.7503, 0.5264, 0.7492, 0.531, 0.6509, 0.6325, 0.652, 0.6296, 0.6996, 0.5281, 0.6986, 0.5349, 0.608, 0.6364, 0.6091, 0.6325, 0.652, 0.531, 0.6509, 0.8074, 0.3487, 0.9089, 0.3477, 0.9128, 0.3906, 0.8113, 0.3916, 0.8045, 0.3011, 0.906, 0.3, 0.9089, 0.3477, 0.8074, 0.3487, 0.8027, 0.2505, 0.9042, 0.2494, 0.906, 0.3, 0.8045, 0.3011, 0.8021, 0.1988, 0.9036, 0.1977, 0.9042, 0.2494, 0.8027, 0.2505, 0.8027, 0.1482, 0.9042, 0.1471, 0.9036, 0.1977, 0.8021, 0.1988, 0.918, 0.4861, 0.9198, 0.5223, 0.8597, 0.5223, 0.8579, 0.4861, 0.2242, 1.0, 0.1761, 0.9909, 0.1881, 0.9532, 0.2282, 0.9608, 0.4973, 0.7387, 0.4973, 0.7855, 0.4564, 0.7817, 0.4564, 0.7425, 0.1761, 0.5333, 0.2242, 0.5242, 0.2282, 0.5634, 0.1881, 0.571, 0.05551, 0.9138, 0.0283, 0.8748, 0.06461, 0.8562, 0.08734, 0.8888, 0.4418, 0.9138, 0.4072, 0.9469, 0.3811, 0.9164, 0.41, 0.8888, 0.3665, 0.5513, 0.4072, 0.5773, 0.3811, 0.6078, 0.3471, 0.586, 2.1e-08, 0.7387, 0.009556, 0.6927, 0.04895, 0.7041, 0.04097, 0.7425, 0.2732, 1.0, 0.2242, 1.0, 0.2282, 0.9608, 0.2691, 0.9608, 0.4878, 0.6927, 0.4973, 0.7387, 0.4564, 0.7425, 0.4484, 0.7041, 0.09015, 0.5773, 0.1309, 0.5513, 0.1503, 0.586, 0.1163, 0.6078, 0.1309, 0.5513, 0.1761, 0.5333, 0.1881, 0.571, 0.1503, 0.586, 0.09015, 0.9469, 0.05551, 0.9138, 0.08734, 0.8888, 0.1163, 0.9164, 0.469, 0.8748, 0.4418, 0.9138, 0.41, 0.8888, 0.4327, 0.8562, 0.3212, 0.5333, 0.3665, 0.5513, 0.3471, 0.586, 0.3093, 0.571, 0.0, 0.7855, 2.1e-08, 0.7387, 0.04097, 0.7425, 0.04097, 0.7817, 0.3212, 0.9909, 0.2732, 1.0, 0.2691, 0.9608, 0.3093, 0.9532, 0.469, 0.6494, 0.4878, 0.6927, 0.4484, 0.7041, 0.4327, 0.668, 0.05552, 0.6104, 0.09015, 0.5773, 0.1163, 0.6078, 0.08734, 0.6354, 0.1309, 0.9729, 0.09015, 0.9469, 0.1163, 0.9164, 0.1503, 0.9382, 0.4878, 0.8315, 0.469, 0.8748, 0.4327, 0.8562, 0.4484, 0.8201, 0.2732, 0.5242, 0.3212, 0.5333, 0.3093, 0.571, 0.2691, 0.5634, 0.009556, 0.8315, 0.0, 0.7855, 0.04097, 0.7817, 0.04895, 0.8201, 0.3665, 0.9729, 0.3212, 0.9909, 0.3093, 0.9532, 0.3471, 0.9382, 0.4418, 0.6104, 0.469, 0.6494, 0.4327, 0.668, 0.41, 0.6354, 0.0283, 0.6494, 0.05552, 0.6104, 0.08734, 0.6354, 0.06461, 0.668, 0.1761, 0.9909, 0.1309, 0.9729, 0.1503, 0.9382, 0.1881, 0.9532, 0.4973, 0.7855, 0.4878, 0.8315, 0.4484, 0.8201, 0.4564, 0.7817, 0.2242, 0.5242, 0.2732, 0.5242, 0.2691, 0.5634, 0.2282, 0.5634, 0.0283, 0.8748, 0.009556, 0.8315, 0.04895, 0.8201, 0.06461, 0.8562, 0.4072, 0.9469, 0.3665, 0.9729, 0.3471, 0.9382, 0.3811, 0.9164, 0.4072, 0.5773, 0.4418, 0.6104, 0.41, 0.6354, 0.3811, 0.6078, 0.338, 0.9205, 0.3057, 0.9339, 0.2714, 0.9407, 0.2364, 0.9407, 0.2022, 0.9339, 0.1699, 0.9205, 0.1408, 0.9011, 0.1161, 0.8764, 0.09668, 0.8474, 0.0833, 0.8151, 0.07648, 0.7808, 0.07648, 0.7458, 0.0833, 0.7115, 0.09668, 0.6793, 0.1161, 0.6502, 0.1408, 0.6255, 0.1699, 0.6061, 0.2022, 0.5927, 0.2364, 0.5859, 0.2714, 0.5859, 0.3057, 0.5927, 0.338, 0.6061, 0.367, 0.6255, 0.3917, 0.6502, 0.4112, 0.6793, 0.4245, 0.7115, 0.4314, 0.7458, 0.4314, 0.7808, 0.4245, 0.8151, 0.4112, 0.8474, 0.3917, 0.8764, 0.367, 0.9011, 0.9356, 0.8651, 0.9347, 0.8267, 0.9948, 0.8267, 0.9957, 0.8651, 0.9155, 0.4536, 0.918, 0.4861, 0.8579, 0.4861, 0.8554, 0.4536, 0.9373, 0.9012, 0.9356, 0.8651, 0.9957, 0.8651, 0.9974, 0.9012, 0.9122, 0.4259, 0.9155, 0.4536, 0.8554, 0.4536, 0.8521, 0.4259, 0.842, 0.8263, 0.842, 0.8654, 0.7819, 0.8654, 0.7819, 0.8263, 0.9399, 0.9338, 0.9373, 0.9012, 0.9974, 0.9012, 1.0, 0.9338, 0.8622, 0.7868, 0.8647, 0.7543, 0.9248, 0.7543, 0.9223, 0.7868, 0.8411, 0.7879, 0.842, 0.8263, 0.7819, 0.8263, 0.781, 0.7879, 0.8367, 0.9725, 0.8335, 1.0, 0.7734, 1.0, 0.7766, 0.9725, 0.8604, 0.823, 0.8622, 0.7868, 0.9223, 0.7868, 0.9205, 0.823, 0.8393, 0.7517, 0.8411, 0.7879, 0.781, 0.7879, 0.7792, 0.7517, 0.8393, 0.9399, 0.8367, 0.9725, 0.7766, 0.9725, 0.7792, 0.9399, 0.8595, 0.8614, 0.8604, 0.823, 0.9205, 0.823, 0.9196, 0.8614, 0.8367, 0.7192, 0.8393, 0.7517, 0.7792, 0.7517, 0.7766, 0.7192, 0.8411, 0.9038, 0.8393, 0.9399, 0.7792, 0.9399, 0.781, 0.9038, 0.8595, 0.9005, 0.8595, 0.8614, 0.9196, 0.8614, 0.9196, 0.9005, 0.8335, 0.6915, 0.8367, 0.7192, 0.7766, 0.7192, 0.7734, 0.6915, 0.842, 0.8654, 0.8411, 0.9038, 0.781, 0.9038, 0.7819, 0.8654, 0.8604, 0.9389, 0.8595, 0.9005, 0.9196, 0.9005, 0.9205, 0.9389, 0.9155, 0.7069, 0.9122, 0.7346, 0.8521, 0.7346, 0.8554, 0.7069, 0.8622, 0.9751, 0.8604, 0.9389, 0.9205, 0.9389, 0.9223, 0.9751, 0.918, 0.6744, 0.9155, 0.7069, 0.8554, 0.7069, 0.8579, 0.6744, 0.8647, 1.008, 0.8622, 0.9751, 0.9223, 0.9751, 0.9248, 1.008, 0.9198, 0.6382, 0.918, 0.6744, 0.8579, 0.6744, 0.8597, 0.6382, 0.9373, 0.713, 0.9399, 0.6805, 1.0, 0.6805, 0.9974, 0.713, 0.9207, 0.5998, 0.9198, 0.6382, 0.8597, 0.6382, 0.8606, 0.5998, 0.9356, 0.7492, 0.9373, 0.713, 0.9974, 0.713, 0.9957, 0.7492, 0.9207, 0.5607, 0.9207, 0.5998, 0.8606, 0.5998, 0.8606, 0.5607, 0.9347, 0.7875, 0.9356, 0.7492, 0.9957, 0.7492, 0.9948, 0.7875, 0.9198, 0.5223, 0.9207, 0.5607, 0.8606, 0.5607, 0.8597, 0.5223, 0.9347, 0.8267, 0.9347, 0.7875, 0.9948, 0.7875, 0.9948, 0.8267, 0.9207, 0.07032, 0.9188, 0.08628, 0.9054, 0.08073, 0.9087, 0.06508, 0.9363, 0.7741, 0.9435, 0.877, 0.9255, 0.9041, 0.9177, 0.7912, 0.9188, 0.08628, 0.9206, 0.1725, 0.9065, 0.1728, 0.9054, 0.08073, 0.9252, 0.555, 0.9231, 0.5689, 0.9035, 0.5665, 0.9064, 0.5517, 0.4403, 0.5303, 0.3945, 0.5315, 0.397, 0.5157, 0.4475, 0.5134, 0.1521, 0.04401, 0.1435, 0.04643, 0.1383, 0.03769, 0.1472, 0.03457, 0.8852, 0.8288, 0.9035, 0.8747, 0.8933, 0.904, 0.8663, 0.8321, 0.3449, 0.7677, 0.3514, 0.8263, 0.3054, 0.8261, 0.2995, 0.7647, 0.9535, 0.01131, 0.9207, 0.07032, 0.9087, 0.06508, 0.9442, 0.0, 0.5434, 0.5696, 0.5434, 0.4797, 0.5888, 0.4797, 0.5888, 0.5696, 0.8635, 0.4884, 0.8407, 0.5486, 0.8261, 0.5468, 0.845, 0.4797, 0.8137, 0.6098, 0.8122, 0.6296, 0.7933, 0.6143, 0.795, 0.5925, 0.6047, 0.4357, 0.679, 0.4391, 0.6791, 0.4506, 0.5999, 0.4452, 0.9435, 0.5091, 0.9252, 0.555, 0.9064, 0.5517, 0.9334, 0.4797, 0.8057, 0.7127, 0.7943, 0.8071, 0.7787, 0.8083, 0.7863, 0.7053, 0.09837, 0.874, 0.144, 0.8748, 0.1493, 0.9041, 0.09903, 0.9022, 0.798, 0.8175, 0.8216, 0.8777, 0.8031, 0.8864, 0.7832, 0.8193, 0.8216, 0.5069, 0.8137, 0.6098, 0.795, 0.5925, 0.8037, 0.4797, 0.7943, 0.8071, 0.798, 0.8175, 0.7832, 0.8193, 0.7787, 0.8083, 0.09775, 0.5074, 0.0524, 0.5079, 0.04985, 0.4809, 0.09957, 0.4803, 0.5434, 0.8393, 0.5434, 0.7494, 0.5888, 0.7494, 0.5888, 0.8393, 0.5434, 0.734, 0.5434, 0.6595, 0.5888, 0.6595, 0.5888, 0.734, 0.5434, 0.5814, 0.5434, 0.5696, 0.5888, 0.5696, 0.5888, 0.5814, 0.3491, 0.5295, 0.351, 0.5872, 0.3059, 0.584, 0.3044, 0.5245, 0.3512, 0.5948, 0.3491, 0.666, 0.3038, 0.6641, 0.3061, 0.592, 0.345, 0.7521, 0.3449, 0.7677, 0.2995, 0.7647, 0.2998, 0.7488, 0.3016, 0.454, 0.3016, 0.3508, 0.3171, 0.3508, 0.3171, 0.454, 0.9879, 0.1491, 0.9878, 0.1699, 0.9757, 0.1699, 0.9759, 0.1491, 1.0, 0.1689, 1.0, 0.2518, 0.9879, 0.2518, 0.9879, 0.1689, 0.1475, 0.454, 0.1475, 0.3508, 0.2264, 0.3508, 0.2264, 0.454, 0.592, 0.7854, 0.592, 0.7021, 0.5989, 0.7097, 0.5989, 0.7854, 0.5888, 0.8639, 0.592, 0.7854, 0.5989, 0.7854, 0.5971, 0.8568, 0.04488, 0.454, 0.04488, 0.3508, 0.1356, 0.3508, 0.1356, 0.454, 0.04488, 0.3309, 0.04488, 0.2477, 0.1356, 0.2477, 0.1356, 0.3309, 0.04488, 0.2477, 0.04576, 0.1451, 0.1356, 0.1742, 0.1356, 0.2477, 0.6001, 0.02568, 0.6001, 0.1289, 0.5882, 0.1289, 0.5882, 0.02568, 0.6001, 0.1488, 0.6001, 0.232, 0.5882, 0.232, 0.5882, 0.1488, 0.6001, 0.232, 0.6001, 0.3094, 0.5882, 0.3055, 0.5882, 0.232, 0.7542, 0.02567, 0.7542, 0.1288, 0.679, 0.1289, 0.679, 0.02567, 0.7542, 0.1488, 0.7542, 0.232, 0.679, 0.232, 0.679, 0.1488, 0.7542, 0.232, 0.7581, 0.3105, 0.679, 0.3352, 0.679, 0.232, 0.8605, 0.02566, 0.8605, 0.1288, 0.7697, 0.1288, 0.7697, 0.02567, 0.8605, 0.1488, 0.8605, 0.232, 0.7697, 0.232, 0.7697, 0.1488, 0.8605, 0.232, 0.87, 0.3293, 0.7749, 0.3054, 0.7697, 0.232, 0.5882, 0.02568, 0.5882, 0.1289, 0.4975, 0.1289, 0.4975, 0.02569, 0.5882, 0.1488, 0.5882, 0.232, 0.4975, 0.232, 0.4975, 0.1488, 0.5882, 0.232, 0.5882, 0.3055, 0.4984, 0.3346, 0.4975, 0.232, 0.05302, 0.8745, 0.09837, 0.874, 0.09903, 0.9022, 0.04932, 0.9027, 0.8407, 0.5486, 0.8371, 0.559, 0.8216, 0.5578, 0.8261, 0.5468, 0.9679, 0.557, 0.9649, 0.5651, 0.9527, 0.5594, 0.9563, 0.551, 0.3171, 0.454, 0.3171, 0.3508, 0.4079, 0.3508, 0.4079, 0.454, 0.3171, 0.3309, 0.3171, 0.2477, 0.4079, 0.2477, 0.4079, 0.3309, 0.3171, 0.2477, 0.3215, 0.1742, 0.4159, 0.1504, 0.4079, 0.2477, 0.8371, 0.559, 0.8474, 0.6536, 0.8281, 0.661, 0.8216, 0.5578, 0.0524, 0.5079, 0.007049, 0.5085, 0.0001396, 0.4815, 0.04985, 0.4809, 0.9536, 0.2013, 0.9567, 0.1552, 0.9757, 0.1491, 0.9721, 0.1999, 0.4975, 0.02569, 0.4975, 0.1289, 0.4801, 0.1131, 0.4801, 3.269e-05, 0.8474, 0.6536, 0.8539, 0.7366, 0.8352, 0.752, 0.8281, 0.661, 0.9535, 0.2467, 0.9536, 0.2013, 0.9721, 0.1999, 0.972, 0.2496, 0.0524, 0.5079, 0.05361, 0.6109, 0.008265, 0.6114, 0.007049, 0.5085, 0.05385, 0.6307, 0.05483, 0.7138, 0.009481, 0.7143, 0.0085, 0.6313, 0.05483, 0.7138, 0.05585, 0.8158, 0.01056, 0.8166, 0.009481, 0.7143, 0.1555, 0.8518, 0.2009, 0.8514, 0.199, 0.8789, 0.1493, 0.8794, 0.8605, 0.1288, 0.8605, 0.02566, 0.878, 2.103e-06, 0.878, 0.1131, 0.9206, 0.1725, 0.9269, 0.245, 0.9147, 0.2505, 0.9065, 0.1728, 0.2462, 0.851, 0.2453, 0.7483, 0.2906, 0.7478, 0.2916, 0.8506, 0.2451, 0.7284, 0.2444, 0.6456, 0.2897, 0.6451, 0.2905, 0.728, 0.2444, 0.6456, 0.2453, 0.5523, 0.2904, 0.5509, 0.2897, 0.6451, 0.7697, 0.232, 0.7749, 0.3054, 0.7581, 0.3105, 0.7542, 0.232, 0.7697, 0.1488, 0.7697, 0.232, 0.7542, 0.232, 0.7542, 0.1488, 0.7697, 0.02567, 0.7697, 0.1288, 0.7542, 0.1288, 0.7542, 0.02567, 0.746, 0.7021, 0.746, 0.7853, 0.7389, 0.7854, 0.7389, 0.7097, 0.6672, 0.8885, 0.5888, 0.8639, 0.5971, 0.8568, 0.6672, 0.8793, 0.2264, 0.454, 0.2264, 0.3508, 0.3016, 0.3508, 0.3016, 0.454, 0.3491, 0.666, 0.345, 0.7521, 0.2998, 0.7488, 0.3038, 0.6641, 0.5434, 0.7494, 0.5434, 0.734, 0.5888, 0.734, 0.5888, 0.7494, 0.8554, 0.7564, 0.8635, 0.8593, 0.8457, 0.8865, 0.8369, 0.7737, 0.4975, 0.1488, 0.4975, 0.232, 0.4801, 0.2263, 0.4801, 0.135, 0.679, 0.232, 0.679, 0.3352, 0.6001, 0.3094, 0.6001, 0.232, 0.679, 0.1488, 0.679, 0.232, 0.6001, 0.232, 0.6001, 0.1488, 0.679, 0.02567, 0.679, 0.1289, 0.6001, 0.1289, 0.6001, 0.02568, 0.9802, 0.8095, 0.9802, 0.8218, 0.9681, 0.8218, 0.9681, 0.8095, 0.4891, 0.8396, 0.489, 0.9194, 0.4769, 0.9195, 0.477, 0.8393, 0.1356, 0.454, 0.1356, 0.3508, 0.1475, 0.3508, 0.1475, 0.454, 0.351, 0.5872, 0.3512, 0.5948, 0.3061, 0.592, 0.3059, 0.584, 0.5434, 0.6595, 0.5434, 0.5814, 0.5888, 0.5814, 0.5888, 0.6595, 0.4079, 0.454, 0.4079, 0.3508, 0.4253, 0.3666, 0.4253, 0.4797, 0.8605, 0.232, 0.8605, 0.1488, 0.878, 0.135, 0.878, 0.2262, 0.4648, 0.9221, 0.4649, 1.0, 0.4528, 1.0, 0.4527, 0.9221, 0.679, 0.1289, 0.679, 0.1488, 0.6001, 0.1488, 0.6001, 0.1289, 0.9802, 0.9, 0.9802, 0.8214, 0.9923, 0.8214, 0.9923, 0.9, 0.7697, 0.1288, 0.7697, 0.1488, 0.7542, 0.1488, 0.7542, 0.1288, 0.2453, 0.7483, 0.2451, 0.7284, 0.2905, 0.728, 0.2906, 0.7478, 0.2009, 0.8514, 0.2462, 0.851, 0.2487, 0.8784, 0.199, 0.8789, 0.05361, 0.6109, 0.05385, 0.6307, 0.0085, 0.6313, 0.008265, 0.6114, 0.04488, 0.3508, 0.04488, 0.454, 0.02737, 0.4797, 0.02737, 0.3666, 0.4079, 0.3309, 0.4079, 0.2477, 0.4253, 0.2535, 0.4253, 0.3448, 0.3171, 0.3508, 0.3171, 0.3309, 0.4079, 0.3309, 0.4079, 0.3508, 0.2462, 0.851, 0.2916, 0.8506, 0.2984, 0.878, 0.2487, 0.8784, 0.5882, 0.1289, 0.5882, 0.1488, 0.4975, 0.1488, 0.4975, 0.1289, 0.8605, 0.1288, 0.8605, 0.1488, 0.7697, 0.1488, 0.7697, 0.1288, 0.7542, 0.1288, 0.7542, 0.1488, 0.679, 0.1488, 0.679, 0.1289, 0.6001, 0.1289, 0.6001, 0.1488, 0.5882, 0.1488, 0.5882, 0.1289, 0.04488, 0.3508, 0.04488, 0.3309, 0.1356, 0.3309, 0.1356, 0.3508, 0.4649, 0.9223, 0.4649, 0.8393, 0.4769, 0.8393, 0.4769, 0.9223, 0.9802, 0.975, 0.9802, 0.9, 0.9923, 0.9, 0.9923, 0.975, 0.679, 0.3352, 0.679, 0.3512, 0.6001, 0.3294, 0.6001, 0.3094, 0.4649, 0.9994, 0.4649, 0.9223, 0.4769, 0.9223, 0.4769, 0.9994, 0.7749, 0.3054, 0.7787, 0.326, 0.761, 0.3303, 0.7581, 0.3105, 0.4649, 0.8393, 0.4648, 0.9221, 0.4527, 0.9221, 0.4528, 0.8393, 1.0, 0.1491, 1.0, 0.1689, 0.9879, 0.1689, 0.9879, 0.1491, 0.9802, 0.8218, 0.98, 0.9028, 0.9679, 0.9028, 0.9681, 0.8218, 0.04576, 0.1451, 0.04872, 0.1313, 0.1356, 0.1536, 0.1356, 0.1742, 0.6001, 0.3094, 0.6001, 0.3294, 0.5882, 0.3261, 0.5882, 0.3055, 0.7581, 0.3105, 0.761, 0.3303, 0.679, 0.3512, 0.679, 0.3352, 0.87, 0.3293, 0.8664, 0.3402, 0.7787, 0.326, 0.7749, 0.3054, 0.5882, 0.3055, 0.5882, 0.3261, 0.5013, 0.3483, 0.4984, 0.3346, 0.9775, 0.006604, 0.9775, 0.05193, 0.9535, 0.04969, 0.9535, 0.0, 0.3215, 0.1742, 0.325, 0.1536, 0.4124, 0.1395, 0.4159, 0.1504, 0.04488, 0.2477, 0.04488, 0.3309, 0.02737, 0.3448, 0.02737, 0.2535, 0.4975, 0.1289, 0.4975, 0.1488, 0.4801, 0.135, 0.4801, 0.1131, 0.05585, 0.8158, 0.05555, 0.8294, 0.01031, 0.8304, 0.01056, 0.8166, 0.9435, 0.8614, 0.9435, 0.816, 0.9679, 0.8095, 0.9679, 0.8592, 0.2453, 0.5523, 0.2467, 0.5422, 0.2917, 0.5405, 0.2904, 0.5509, 0.7389, 0.7097, 0.7389, 0.7854, 0.6672, 0.7854, 0.6672, 0.7097, 0.7389, 0.7854, 0.7389, 0.8557, 0.6672, 0.8793, 0.6672, 0.7854, 0.6672, 0.7854, 0.6672, 0.8793, 0.5971, 0.8568, 0.5989, 0.7854, 0.6672, 0.7097, 0.6672, 0.7854, 0.5989, 0.7854, 0.5989, 0.7097, 0.746, 0.7853, 0.746, 0.8627, 0.7389, 0.8557, 0.7389, 0.7854, 0.746, 0.8627, 0.6672, 0.8885, 0.6672, 0.8793, 0.7389, 0.8557, 0.592, 0.7021, 0.6672, 0.7021, 0.6672, 0.7097, 0.5989, 0.7097, 0.6672, 0.7021, 0.746, 0.7021, 0.7389, 0.7097, 0.6672, 0.7097, 0.6128, 0.4997, 0.6128, 0.5829, 0.5972, 0.5829, 0.5972, 0.4997, 0.6128, 0.5829, 0.6092, 0.6614, 0.5925, 0.6563, 0.5972, 0.5829, 0.7787, 0.5829, 0.7787, 0.6563, 0.7668, 0.6602, 0.7668, 0.5829, 0.7787, 0.4997, 0.7787, 0.5829, 0.7668, 0.5829, 0.7668, 0.4997, 0.7787, 0.4797, 0.7787, 0.4997, 0.7668, 0.4997, 0.7668, 0.4797, 0.688, 0.4797, 0.688, 0.4997, 0.6128, 0.4997, 0.6128, 0.4797, 0.7668, 0.4797, 0.7668, 0.4997, 0.688, 0.4997, 0.688, 0.4797, 0.6128, 0.4797, 0.6128, 0.4997, 0.5972, 0.4997, 0.5972, 0.4797, 0.7787, 0.6563, 0.7787, 0.6769, 0.7668, 0.6802, 0.7668, 0.6602, 0.688, 0.6861, 0.688, 0.7021, 0.6064, 0.6812, 0.6092, 0.6614, 0.6092, 0.6614, 0.6064, 0.6812, 0.5888, 0.6769, 0.5925, 0.6563, 0.7668, 0.6602, 0.7668, 0.6802, 0.688, 0.7021, 0.688, 0.6861, 0.5012, 0.8393, 0.5012, 0.9173, 0.4891, 0.9173, 0.4891, 0.8393, 0.489, 0.9194, 0.4891, 0.9963, 0.477, 0.9963, 0.4769, 0.9195, 0.9878, 0.1699, 0.9877, 0.2434, 0.9757, 0.2435, 0.9757, 0.1699, 0.98, 0.9028, 0.9801, 0.9804, 0.9681, 0.9808, 0.9679, 0.9028, 0.5012, 0.9173, 0.5012, 0.9918, 0.4891, 0.9918, 0.4891, 0.9173, 1.0, 0.3249, 1.0, 0.3454, 0.9879, 0.3454, 0.9879, 0.3249, 0.9877, 0.2434, 0.9879, 0.3265, 0.9758, 0.3265, 0.9757, 0.2435, 0.9879, 0.3265, 0.9879, 0.3464, 0.9758, 0.3464, 0.9758, 0.3265, 0.9801, 0.9804, 0.9802, 0.9971, 0.9681, 0.9977, 0.9681, 0.9808, 1.0, 0.2518, 1.0, 0.3249, 0.9879, 0.3249, 0.9879, 0.2518, 0.9802, 0.8214, 0.9802, 0.8095, 0.9923, 0.8095, 0.9923, 0.8214, 0.9802, 0.9905, 0.9802, 0.975, 0.9923, 0.975, 0.9923, 0.9905, 0.1544, 0.552, 0.1557, 0.5416, 0.2013, 0.5426, 0.1999, 0.5527, 0.1999, 0.5527, 0.2013, 0.5426, 0.2467, 0.5422, 0.2453, 0.5523, 0.1466, 0.8149, 0.1464, 0.8288, 0.1009, 0.8289, 0.1012, 0.8152, 0.1012, 0.8152, 0.1009, 0.8289, 0.05555, 0.8294, 0.05585, 0.8158, 0.1443, 0.6098, 0.1445, 0.6296, 0.0992, 0.6302, 0.09896, 0.6103, 0.09896, 0.6103, 0.0992, 0.6302, 0.05385, 0.6307, 0.05361, 0.6109, 0.1546, 0.7491, 0.1544, 0.7293, 0.1998, 0.7289, 0.1999, 0.7487, 0.1999, 0.7487, 0.1998, 0.7289, 0.2451, 0.7284, 0.2453, 0.7483, 0.4527, 0.6595, 0.4527, 0.5814, 0.4981, 0.5814, 0.4981, 0.6595, 0.4981, 0.6595, 0.4981, 0.5814, 0.5434, 0.5814, 0.5434, 0.6595, 0.4418, 0.5899, 0.442, 0.5978, 0.3965, 0.5968, 0.3963, 0.5891, 0.3963, 0.5891, 0.3965, 0.5968, 0.3512, 0.5948, 0.351, 0.5872, 0.4527, 0.7494, 0.4527, 0.734, 0.4981, 0.734, 0.4981, 0.7494, 0.4981, 0.7494, 0.4981, 0.734, 0.5434, 0.734, 0.5434, 0.7494, 0.4397, 0.6699, 0.4356, 0.7559, 0.3903, 0.754, 0.3944, 0.668, 0.3944, 0.668, 0.3903, 0.754, 0.345, 0.7521, 0.3491, 0.666, 0.1537, 0.6464, 0.1544, 0.552, 0.1999, 0.5527, 0.199, 0.646, 0.199, 0.646, 0.1999, 0.5527, 0.2453, 0.5523, 0.2444, 0.6456, 0.1544, 0.7293, 0.1537, 0.6464, 0.199, 0.646, 0.1998, 0.7289, 0.1998, 0.7289, 0.199, 0.646, 0.2444, 0.6456, 0.2451, 0.7284, 0.1555, 0.8518, 0.1546, 0.7491, 0.1999, 0.7487, 0.2009, 0.8514, 0.2009, 0.8514, 0.1999, 0.7487, 0.2453, 0.7483, 0.2462, 0.851, 0.1455, 0.7127, 0.1466, 0.8149, 0.1012, 0.8152, 0.1002, 0.7132, 0.1002, 0.7132, 0.1012, 0.8152, 0.05585, 0.8158, 0.05483, 0.7138, 0.1445, 0.6296, 0.1455, 0.7127, 0.1002, 0.7132, 0.0992, 0.6302, 0.0992, 0.6302, 0.1002, 0.7132, 0.05483, 0.7138, 0.05385, 0.6307, 0.1431, 0.5069, 0.1443, 0.6098, 0.09896, 0.6103, 0.09775, 0.5074, 0.09775, 0.5074, 0.09896, 0.6103, 0.05361, 0.6109, 0.0524, 0.5079, 0.4356, 0.7559, 0.4354, 0.772, 0.3902, 0.7696, 0.3903, 0.754, 0.3903, 0.754, 0.3902, 0.7696, 0.3449, 0.7677, 0.345, 0.7521, 0.442, 0.5978, 0.4397, 0.6699, 0.3944, 0.668, 0.3965, 0.5968, 0.3965, 0.5968, 0.3944, 0.668, 0.3491, 0.666, 0.3512, 0.5948, 0.4403, 0.5303, 0.4418, 0.5899, 0.3963, 0.5891, 0.3945, 0.5315, 0.3945, 0.5315, 0.3963, 0.5891, 0.351, 0.5872, 0.3491, 0.5295, 0.4527, 0.5814, 0.4527, 0.5696, 0.4981, 0.5696, 0.4981, 0.5814, 0.4981, 0.5814, 0.4981, 0.5696, 0.5434, 0.5696, 0.5434, 0.5814, 0.4527, 0.734, 0.4527, 0.6595, 0.4981, 0.6595, 0.4981, 0.734, 0.4981, 0.734, 0.4981, 0.6595, 0.5434, 0.6595, 0.5434, 0.734, 0.4527, 0.8393, 0.4527, 0.7494, 0.4981, 0.7494, 0.4981, 0.8393, 0.4981, 0.8393, 0.4981, 0.7494, 0.5434, 0.7494, 0.5434, 0.8393, 0.4527, 0.5696, 0.4527, 0.4797, 0.4981, 0.4797, 0.4981, 0.5696, 0.4981, 0.5696, 0.4981, 0.4797, 0.5434, 0.4797, 0.5434, 0.5696, 0.895, 0.6296, 0.8892, 0.7127, 0.8697, 0.7054, 0.8761, 0.6144, 0.4975, 0.232, 0.4984, 0.3346, 0.4816, 0.3383, 0.4801, 0.2263, 0.4354, 0.772, 0.4412, 0.8326, 0.3967, 0.8282, 0.3902, 0.7696, 0.3902, 0.7696, 0.3967, 0.8282, 0.3514, 0.8263, 0.3449, 0.7677, 0.9567, 0.2912, 0.9535, 0.2467, 0.972, 0.2496, 0.9757, 0.2981, 0.3054, 0.8261, 0.3514, 0.8263, 0.3504, 0.8363, 0.2996, 0.8369, 0.9292, 0.6712, 0.935, 0.7542, 0.9162, 0.7694, 0.9098, 0.6784, 0.4984, 0.3346, 0.5013, 0.3483, 0.4854, 0.3529, 0.4816, 0.3383, 0.3491, 0.5295, 0.3044, 0.5245, 0.2984, 0.507, 0.3473, 0.5136, 0.8122, 0.6296, 0.8057, 0.7127, 0.7863, 0.7053, 0.7933, 0.6143, 0.8605, 0.1488, 0.8605, 0.1288, 0.878, 0.1131, 0.878, 0.135, 0.007961, 0.8765, 0.05302, 0.8745, 0.04932, 0.9027, 0.0001394, 0.9059, 0.9588, 0.7384, 0.9915, 0.7982, 0.9822, 0.8095, 0.9468, 0.7434, 0.8539, 0.7366, 0.8554, 0.7564, 0.8369, 0.7737, 0.8352, 0.752, 0.2013, 0.5426, 0.2086, 0.4836, 0.2539, 0.4832, 0.2467, 0.5422, 0.1557, 0.5416, 0.1624, 0.481, 0.2086, 0.4836, 0.2013, 0.5426, 0.1009, 0.8289, 0.09837, 0.874, 0.05302, 0.8745, 0.05555, 0.8294, 0.1464, 0.8288, 0.144, 0.8748, 0.09837, 0.874, 0.1009, 0.8289, 0.679, 0.3512, 0.679, 0.4391, 0.6047, 0.4357, 0.6001, 0.3294, 0.1356, 0.1536, 0.1435, 0.04643, 0.1521, 0.04401, 0.1475, 0.1503, 0.7787, 0.326, 0.783, 0.4364, 0.7671, 0.4388, 0.761, 0.3303, 0.2264, 0.1285, 0.2264, 0.0406, 0.3131, 0.04091, 0.3075, 0.1493, 0.3075, 0.1493, 0.3131, 0.04091, 0.3289, 0.04329, 0.325, 0.1536, 0.1475, 0.1503, 0.1521, 0.04401, 0.2264, 0.0406, 0.2264, 0.1285, 0.04872, 0.1313, 0.07898, 0.06606, 0.1435, 0.04643, 0.1356, 0.1536, 0.6001, 0.3294, 0.6047, 0.4357, 0.596, 0.4333, 0.5882, 0.3261, 0.761, 0.3303, 0.7671, 0.4388, 0.679, 0.4391, 0.679, 0.3512, 0.8664, 0.3402, 0.8391, 0.4021, 0.783, 0.4364, 0.7787, 0.326, 0.5882, 0.3261, 0.596, 0.4333, 0.5316, 0.4136, 0.5013, 0.3483, 0.87, 0.3293, 0.8605, 0.232, 0.878, 0.2262, 0.883, 0.3307, 0.325, 0.1536, 0.3289, 0.04329, 0.3859, 0.07765, 0.4124, 0.1395, 0.8664, 0.3402, 0.87, 0.3293, 0.883, 0.3307, 0.878, 0.3418, 0.4079, 0.3508, 0.4079, 0.3309, 0.4253, 0.3448, 0.4253, 0.3666, 0.05555, 0.8294, 0.05302, 0.8745, 0.007961, 0.8765, 0.01031, 0.8304, 0.3859, 0.07765, 0.3289, 0.04329, 0.3356, 0.03391, 0.3978, 0.07088, 0.2467, 0.5422, 0.2539, 0.4832, 0.2984, 0.4797, 0.2917, 0.5405, 0.9054, 0.4307, 0.9344, 0.4307, 0.9388, 0.4793, 0.9098, 0.4793, 0.5174, 0.4227, 0.5208, 0.4493, 0.4934, 0.4493, 0.49, 0.4227, 0.04932, 0.9027, 0.04911, 0.9292, 0.0, 0.9327, 0.0001394, 0.9059, 0.3978, 0.07088, 0.3978, 0.04175, 0.4218, 0.04508, 0.4218, 0.07421, 0.746, 0.8015, 0.7731, 0.8015, 0.7731, 0.8512, 0.746, 0.8512, 0.3504, 0.8363, 0.3503, 0.8606, 0.2995, 0.8609, 0.2996, 0.8369, 0.3485, 0.4863, 0.3473, 0.5136, 0.2984, 0.507, 0.2996, 0.4797, 0.966, 0.3799, 0.9388, 0.3799, 0.9388, 0.3302, 0.966, 0.3302, 0.0373, 0.05697, 0.04069, 0.03038, 0.06806, 0.03038, 0.06467, 0.05697, 0.3356, 0.03391, 0.3325, 0.004785, 0.3978, 0.04175, 0.3978, 0.07088, 0.8748, 0.4056, 0.8748, 0.4347, 0.851, 0.4381, 0.851, 0.4089, 0.591, 0.442, 0.5925, 0.47, 0.5208, 0.4493, 0.5174, 0.4227, 0.851, 0.4089, 0.851, 0.4381, 0.7867, 0.4749, 0.79, 0.4458, 0.7743, 0.4495, 0.7712, 0.4786, 0.6791, 0.4797, 0.6791, 0.4506, 0.5999, 0.4452, 0.6011, 0.4734, 0.5925, 0.47, 0.591, 0.442, 0.06467, 0.05697, 0.06806, 0.03038, 0.1398, 0.00969, 0.1383, 0.03769, 0.1472, 0.03457, 0.1484, 0.006316, 0.2264, 0.0, 0.2264, 0.02912, 0.32, 0.03023, 0.3171, 0.001107, 0.3325, 0.004785, 0.3356, 0.03391, 0.9054, 0.0, 0.9054, 0.1131, 0.878, 0.1131, 0.878, 2.103e-06, 0.9054, 0.135, 0.9054, 0.2262, 0.878, 0.2262, 0.878, 0.135, 0.9054, 0.2262, 0.905, 0.3295, 0.883, 0.3307, 0.878, 0.2262, 0.0, 0.4797, 0.0, 0.3666, 0.02737, 0.3666, 0.02737, 0.4797, 1.647e-08, 0.3448, 1.647e-08, 0.2535, 0.02737, 0.2535, 0.02737, 0.3448, 1.647e-08, 0.2535, 0.001501, 0.1415, 0.02887, 0.1415, 0.02737, 0.2535, 0.4253, 0.4797, 0.4253, 0.3666, 0.4527, 0.3666, 0.4527, 0.4797, 0.4253, 0.3448, 0.4253, 0.2535, 0.4527, 0.2535, 0.4527, 0.3448, 0.4253, 0.2535, 0.4288, 0.149, 0.4511, 0.1502, 0.4527, 0.2535, 0.4801, 3.269e-05, 0.4801, 0.1131, 0.4527, 0.1131, 0.4527, 3.48e-05, 0.4801, 0.135, 0.4801, 0.2263, 0.4527, 0.2263, 0.4527, 0.135, 0.4801, 0.2263, 0.4816, 0.3383, 0.4542, 0.3383, 0.4527, 0.2263, 0.2264, 0.02912, 0.2264, 0.0, 0.3171, 0.001107, 0.32, 0.03023, 0.79, 0.4458, 0.7867, 0.4749, 0.7712, 0.4786, 0.7743, 0.4495, 0.1383, 0.03769, 0.1398, 0.00969, 0.1484, 0.006316, 0.1472, 0.03457, 0.6791, 0.4506, 0.6791, 0.4797, 0.6011, 0.4734, 0.5999, 0.4452, 0.4801, 0.1131, 0.4801, 0.135, 0.4527, 0.135, 0.4527, 0.1131, 0.4253, 0.3666, 0.4253, 0.3448, 0.4527, 0.3448, 0.4527, 0.3666, 0.0, 0.3666, 1.647e-08, 0.3448, 0.02737, 0.3448, 0.02737, 0.3666, 0.9054, 0.1131, 0.9054, 0.135, 0.878, 0.135, 0.878, 0.1131, 0.905, 0.3295, 0.8998, 0.3402, 0.878, 0.3418, 0.883, 0.3307, 0.001501, 0.1415, 0.005357, 0.1268, 0.03272, 0.1268, 0.02887, 0.1415, 0.4288, 0.149, 0.4238, 0.138, 0.4458, 0.1396, 0.4511, 0.1502, 0.4816, 0.3383, 0.4854, 0.3529, 0.4581, 0.3529, 0.4542, 0.3383, 0.966, 0.4793, 0.9388, 0.4793, 0.9388, 0.4296, 0.966, 0.4296, 0.966, 0.4296, 0.9388, 0.4296, 0.9388, 0.3799, 0.966, 0.3799, 0.4486, 0.4862, 0.4475, 0.5134, 0.397, 0.5157, 0.3982, 0.4884, 0.3982, 0.4884, 0.397, 0.5157, 0.3473, 0.5136, 0.3485, 0.4863, 0.4486, 0.8437, 0.4484, 0.8676, 0.4, 0.8627, 0.4001, 0.8384, 0.4001, 0.8384, 0.4, 0.8627, 0.3503, 0.8606, 0.3504, 0.8363, 0.746, 0.7021, 0.7731, 0.7021, 0.7731, 0.7518, 0.746, 0.7518, 0.746, 0.7518, 0.7731, 0.7518, 0.7731, 0.8015, 0.746, 0.8015, 0.1493, 0.9041, 0.1491, 0.9309, 0.09882, 0.9286, 0.09903, 0.9022, 0.09903, 0.9022, 0.09882, 0.9286, 0.04911, 0.9292, 0.04932, 0.9027, 0.9098, 0.3302, 0.9388, 0.3302, 0.9344, 0.381, 0.9054, 0.381, 0.9054, 0.381, 0.9344, 0.381, 0.9344, 0.4307, 0.9054, 0.4307, 0.8998, 0.3402, 0.8748, 0.4056, 0.851, 0.4089, 0.878, 0.3418, 0.005357, 0.1268, 0.0373, 0.05697, 0.06467, 0.05697, 0.03272, 0.1268, 0.4238, 0.138, 0.3978, 0.07088, 0.4218, 0.07421, 0.4458, 0.1396, 0.4854, 0.3529, 0.5174, 0.4227, 0.49, 0.4227, 0.4581, 0.3529, 0.07898, 0.06606, 0.04872, 0.1313, 0.03272, 0.1268, 0.06467, 0.05697, 0.7671, 0.4388, 0.783, 0.4364, 0.79, 0.4458, 0.7743, 0.4495, 0.3945, 0.5315, 0.3491, 0.5295, 0.3473, 0.5136, 0.397, 0.5157, 0.9231, 0.5689, 0.9292, 0.6712, 0.9098, 0.6784, 0.9035, 0.5665, 0.9269, 0.245, 0.9299, 0.2531, 0.9183, 0.259, 0.9147, 0.2505, 0.1431, 0.5069, 0.09775, 0.5074, 0.09957, 0.4803, 0.1493, 0.4797, 0.4124, 0.1395, 0.3859, 0.07765, 0.3978, 0.07088, 0.4238, 0.138, 0.3131, 0.04091, 0.2264, 0.0406, 0.2264, 0.02912, 0.32, 0.03023, 0.3967, 0.8282, 0.4412, 0.8326, 0.4486, 0.8437, 0.4001, 0.8384, 0.935, 0.7542, 0.9363, 0.7741, 0.9177, 0.7912, 0.9162, 0.7694, 0.9585, 0.6376, 0.9568, 0.7226, 0.9435, 0.7279, 0.9446, 0.6372, 0.8391, 0.4021, 0.8664, 0.3402, 0.878, 0.3418, 0.851, 0.4089, 0.3289, 0.04329, 0.3131, 0.04091, 0.32, 0.03023, 0.3356, 0.03391, 0.3514, 0.8263, 0.3967, 0.8282, 0.4001, 0.8384, 0.3504, 0.8363, 0.8831, 0.8149, 0.8852, 0.8288, 0.8663, 0.8321, 0.8635, 0.8172, 0.9035, 0.5068, 0.8964, 0.6097, 0.8776, 0.5926, 0.8854, 0.4797, 0.5013, 0.3483, 0.5316, 0.4136, 0.5174, 0.4227, 0.4854, 0.3529, 0.2264, 0.0406, 0.1521, 0.04401, 0.1472, 0.03457, 0.2264, 0.02912, 0.9435, 0.952, 0.9435, 0.9067, 0.9679, 0.9089, 0.9679, 0.9586, 0.8892, 0.7127, 0.8831, 0.8149, 0.8635, 0.8172, 0.8697, 0.7054, 0.1435, 0.04643, 0.07898, 0.06606, 0.06467, 0.05697, 0.1383, 0.03769, 0.9435, 0.9067, 0.9435, 0.8614, 0.9679, 0.8592, 0.9679, 0.9089, 0.8964, 0.6097, 0.895, 0.6296, 0.8761, 0.6144, 0.8776, 0.5926, 0.9915, 0.4964, 0.9679, 0.557, 0.9563, 0.551, 0.9787, 0.4797, 0.596, 0.4333, 0.6047, 0.4357, 0.5999, 0.4452, 0.591, 0.442, 0.9775, 0.09726, 0.9775, 0.1426, 0.9535, 0.1491, 0.9535, 0.09938, 0.04872, 0.1313, 0.04576, 0.1451, 0.02887, 0.1415, 0.03272, 0.1268, 0.9649, 0.5651, 0.9585, 0.6376, 0.9446, 0.6372, 0.9527, 0.5594, 0.679, 0.4391, 0.7671, 0.4388, 0.7743, 0.4495, 0.6791, 0.4506, 0.9775, 0.05193, 0.9775, 0.09726, 0.9535, 0.09938, 0.9535, 0.04969, 0.04576, 0.1451, 0.04488, 0.2477, 0.02737, 0.2535, 0.02887, 0.1415, 0.9568, 0.7226, 0.9588, 0.7384, 0.9468, 0.7434, 0.9435, 0.7279, 0.783, 0.4364, 0.8391, 0.4021, 0.851, 0.4089, 0.79, 0.4458, 0.04488, 0.3309, 0.04488, 0.3508, 0.02737, 0.3666, 0.02737, 0.3448, 0.5316, 0.4136, 0.596, 0.4333, 0.591, 0.442, 0.5174, 0.4227, 0.4159, 0.1504, 0.4124, 0.1395, 0.4238, 0.138, 0.4288, 0.149, 0.9299, 0.2531, 0.9535, 0.3136, 0.9407, 0.3302, 0.9183, 0.259, 0.4079, 0.2477, 0.4159, 0.1504, 0.4288, 0.149, 0.4253, 0.2535])
me_cylinder.materials.append(mat_material_001)
me_cylinder.materials.append(mat_material_002)
me_cylinder.use_remesh_preserve_volume = False
me_cylinder.use_remesh_preserve_attributes = False
me_cylinder.use_mirror_vertex_groups = False
me_cylinder.update()

# ---- objects
ob_cylinder = bpy.data.objects.new('Cylinder', me_cylinder)

# ---- transforms, parenting, visibility, modifiers, constraints
ob_cylinder.location = (0.0, -4.288, 84.71)
ob_cylinder.rotation_euler = (1.571, -0.0, 0.0)
ob_cylinder.scale = (0.08696, 0.08696, 0.08696)
ob_cylinder.lineart.crease_threshold = 0.0

# ---- collection membership
col_collection_1.objects.link(ob_cylinder)

# ---- scene / render settings (as saved in the file)
scene.frame_start = 1; scene.frame_end = 250; scene.frame_set(1)
scene.render.engine = 'BLENDER_EEVEE_NEXT'
scene.render.resolution_percentage = 50
scene.render.dither_intensity = 0.0
scene.cycles.use_denoising = False
scene.cycles.samples = 128
scene.cycles.sampling_pattern = 'TABULATED_SOBOL'
scene.cycles.light_sampling_threshold = 0.0
scene.cycles.use_adaptive_sampling = False
scene.cycles.use_light_tree = False
scene.cycles.blur_glossy = 0.0
scene.cycles.sample_clamp_indirect = 0.0
scene.view_settings.view_transform = 'Standard'
scene.unit_settings.scale_length = 0.01
bpy.context.view_layer.update()

# ---- added for rendering (the .blend has no active camera and no usable light): camera, sun
cam_auto = bpy.data.cameras.new('AutoCamera')
cam_auto.lens = 50.0
cam_auto.sensor_width = 36.0
cam_auto.clip_end = 2515.31
ob_auto_camera = bpy.data.objects.new('AutoCamera', cam_auto)
scene.collection.objects.link(ob_auto_camera)
ob_auto_camera.location = (143.32, -172.379, 164.026)
ob_auto_camera.rotation_euler = (1.09748, -7.21219e-08, 0.694738)
scene.camera = ob_auto_camera
light_auto_sun = bpy.data.lights.new('AutoSun', 'SUN')
light_auto_sun.energy = 3.0
light_auto_sun.angle = 0.0523599
ob_auto_sun = bpy.data.objects.new('AutoSun', light_auto_sun)
scene.collection.objects.link(ob_auto_sun)
ob_auto_sun.rotation_euler = (0.872665, 0.174533, 0.523599)
bpy.context.view_layer.update()
